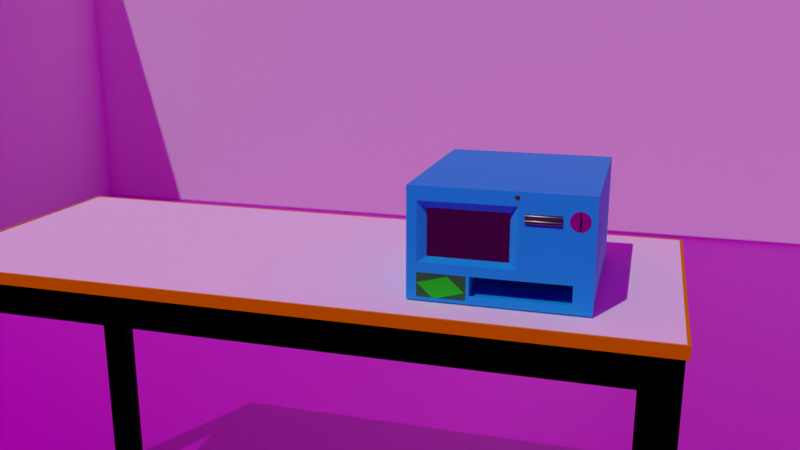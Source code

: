 # Source: blend.blend  (saved by Blender 2.91.10; exported with 4.5.12 LTS)
import bpy
from mathutils import Matrix  # noqa: F401  (used for matrix-valued properties, if any)

bpy.ops.wm.read_factory_settings(use_empty=True)
scene = bpy.context.scene
scene.name = 'Scene'

# ---- collections
col_collection = bpy.data.collections.new('Collection'); scene.collection.children.link(col_collection)
col_billin = bpy.data.collections.new('BillIn'); col_collection.children.link(col_billin)
col_coveyer_one = bpy.data.collections.new('Coveyer One'); col_collection.children.link(col_coveyer_one)
col_conveyer_two = bpy.data.collections.new('Conveyer Two'); col_collection.children.link(col_conveyer_two)
col_conveyot_three = bpy.data.collections.new('Conveyot Three'); col_collection.children.link(col_conveyot_three)
col_conveyor_four = bpy.data.collections.new('Conveyor Four'); col_collection.children.link(col_conveyor_four)
col_conveyot_five = bpy.data.collections.new('Conveyot Five'); col_collection.children.link(col_conveyot_five)
col_table = bpy.data.collections.new('Table'); col_collection.children.link(col_table)

# ---- images (referenced by path relative to the original .blend; pixels are not part of the script)
import os
ASSET_DIR = os.environ.get("B2B_ASSET_DIR", "")  # directory of the original .blend (textures are referenced by path, not embedded)
HERE = os.path.dirname(os.path.abspath(__file__))  # packed textures are extracted next to this script under _unpacked/

def load_image(name, relpath, width, height, colorspace="sRGB"):
    """Load a texture the original file referenced (path relative to the .blend, or extracted next to this script)."""
    p = next((c for c in (os.path.join(HERE, relpath), os.path.join(ASSET_DIR, relpath)) if relpath and os.path.exists(c)), "")
    if p:
        img = bpy.data.images.load(p, check_existing=True)
        img.name = name
    else:  # same state as the original file: an image datablock whose file is absent (Cycles renders it pink)
        img = bpy.data.images.new(name, width, height)
        img.source = "FILE"
        img.filepath = "//" + (relpath or name)
    img.colorspace_settings.name = colorspace
    return img
img_fingerprints004_overlay_var1_3k_jpg = load_image('Fingerprints004_OVERLAY_VAR1_3K.jpg', 'Fingerprints004_OVERLAY_VAR1_3K.jpg', 1024, 1024, 'Non-Color')
img_dirtwipes005_nrm_3k_jpg = load_image('DirtWipes005_NRM_3K.jpg', 'Materials and Textures/DirtWipes005_NRM_3K.jpg', 1024, 1024, 'sRGB')
img_dirtwipes005_overlay_var1_3k_jpg_001 = load_image('DirtWipes005_OVERLAY_VAR1_3K.jpg.001', 'Materials and Textures/DirtWipes005_OVERLAY_VAR1_3K.jpg', 1024, 1024, 'sRGB')
img_nfc_payments_logo_png = load_image('nfc-payments-logo.png', 'nfc-payments-logo.png', 1024, 1024, 'Non-Color')
img_fingerprints004_overlay_var1_3k_jpg_002 = load_image('Fingerprints004_OVERLAY_VAR1_3K.jpg.002', 'Materials and Textures/Fingerprints004_OVERLAY_VAR1_3K.jpg', 1024, 1024, 'sRGB')
img_orange_jpg = load_image('orange.jpg', 'orange.jpg', 1024, 1024, 'sRGB')
img_plywood_nor_4k_jpg_002 = load_image('plywood_nor_4k.jpg.002', 'Materials and Textures/plywood_4k_jpg/plywood_nor_4k.jpg', 1024, 1024, 'sRGB')
img_plywood_diff_4k_jpg_002 = load_image('plywood_diff_4k.jpg.002', 'Materials and Textures/plywood_4k_jpg/plywood_diff_4k.jpg', 1024, 1024, 'sRGB')
img_plywood_ao_4k_jpg_002 = load_image('plywood_ao_4k.jpg.002', 'Materials and Textures/plywood_4k_jpg/plywood_ao_4k.jpg', 1024, 1024, 'sRGB')
img_plywood_rough_4k_jpg_002 = load_image('plywood_rough_4k.jpg.002', 'Materials and Textures/plywood_4k_jpg/plywood_rough_4k.jpg', 1024, 1024, 'sRGB')
img_hotel_room_4k_hdr = load_image('hotel_room_4k.hdr', 'Materials and Textures/hotel_room_4k.hdr', 1024, 1024, 'Linear Rec.709')

# ---- materials (node trees are filled in below, after node groups)
mat_material_001 = bpy.data.materials.new('Material.001')
mat_material_002 = bpy.data.materials.new('Material.002')
mat_material_003 = bpy.data.materials.new('Material.003')
mat_material_012 = bpy.data.materials.new('Material.012')
mat_material_010 = bpy.data.materials.new('Material.010')
mat_material_008 = bpy.data.materials.new('Material.008')
mat_material_009 = bpy.data.materials.new('Material.009')
mat_material_013 = bpy.data.materials.new('Material.013')
mat_material_005 = bpy.data.materials.new('Material.005')
mat_material_016 = bpy.data.materials.new('Material.016')
mat_material_016.diffuse_color = (0.8, 0.3174, 0.0, 1.0)
mat_material_017 = bpy.data.materials.new('Material.017')
mat_material_014 = bpy.data.materials.new('Material.014')
mat_material_014.diffuse_color = (1.0, 1.0, 1.0, 1.0)
mat_material = bpy.data.materials.new('Material')
mat_material_021 = bpy.data.materials.new('Material.021')
mat_material_021.diffuse_color = (1.0, 1.0, 1.0, 1.0)
mat_material_020 = bpy.data.materials.new('Material.020')
mat_material_020.diffuse_color = (1.0, 1.0, 1.0, 1.0)

# ---- node groups
ng_auto_smooth = bpy.data.node_groups.new('Auto Smooth', 'GeometryNodeTree')
_s = ng_auto_smooth.interface.new_socket(name='Geometry', in_out='OUTPUT', socket_type='NodeSocketGeometry')
_s = ng_auto_smooth.interface.new_socket(name='Geometry', in_out='INPUT', socket_type='NodeSocketGeometry')
_s = ng_auto_smooth.interface.new_socket(name='Angle', in_out='INPUT', socket_type='NodeSocketFloat')
_s.subtype = 'ANGLE'
_s.min_value = 0.0
_s.max_value = 3.142
ng_auto_smooth.is_modifier = True
_N = ng_auto_smooth.nodes; _L = ng_auto_smooth.links
n0 = _N.new('NodeGroupOutput'); n0.name = 'Group Output'; n0.location = (480, -100)
n1 = _N.new('NodeGroupInput'); n1.name = 'Group Input'; n1.location = (-420, -300)
n2 = _N.new('NodeGroupInput'); n2.name = 'Group Input.001'; n2.location = (-60, -100)
n3 = _N.new('GeometryNodeSetShadeSmooth'); n3.name = 'Set Shade Smooth'; n3.location = (120, -100)
n3.domain = 'EDGE'
n4 = _N.new('GeometryNodeSetShadeSmooth'); n4.name = 'Set Shade Smooth.001'; n4.location = (300, -100)
n5 = _N.new('GeometryNodeInputMeshEdgeAngle'); n5.name = 'Edge Angle'; n5.location = (-420, -220)
n6 = _N.new('GeometryNodeInputEdgeSmooth'); n6.name = 'Is Edge Smooth'; n6.location = (-60, -160)
n7 = _N.new('GeometryNodeInputShadeSmooth'); n7.name = 'Is Face Smooth'; n7.location = (-240, -340)
n8 = _N.new('FunctionNodeBooleanMath'); n8.name = 'Boolean Math'; n8.location = (-60, -220)
n9 = _N.new('FunctionNodeCompare'); n9.name = 'Compare'; n9.location = (-240, -180)
n9.operation = 'LESS_EQUAL'
_L.new(n5.outputs[0], n9.inputs[0])
_L.new(n4.outputs[0], n0.inputs[0])
_L.new(n1.outputs[1], n9.inputs[1])
_L.new(n9.outputs[0], n8.inputs[0])
_L.new(n7.outputs[0], n8.inputs[1])
_L.new(n2.outputs[0], n3.inputs[0])
_L.new(n6.outputs[0], n3.inputs[1])
_L.new(n3.outputs[0], n4.inputs[0])
_L.new(n8.outputs[0], n3.inputs[2])
n0.is_active_output = True

# ---- material node trees
mat_material_001.use_nodes = True; mat_material_001.node_tree.nodes.clear()
_N = mat_material_001.node_tree.nodes; _L = mat_material_001.node_tree.links
n0 = _N.new('ShaderNodeBsdfPrincipled'); n0.name = 'Principled BSDF'; n0.location = (10, 300)
n0.distribution = 'GGX'
n0.subsurface_method = 'BURLEY'
n0.inputs[0].default_value = (0.09539, 0.09495, 0.08843, 1.0)
n0.inputs[1].default_value = 1.0
n0.inputs[2].default_value = 0.2909
n0.inputs[3].default_value = 1.45
n0.inputs[27].default_value = (0.0, 0.0, 0.0, 1.0)
n0.inputs[28].default_value = 22.3
n1 = _N.new('ShaderNodeOutputMaterial'); n1.name = 'Material Output'; n1.location = (300, 300)
n2 = _N.new('ShaderNodeTexImage'); n2.name = 'Image Texture'; n2.location = (-508, 185)
n2.image = img_fingerprints004_overlay_var1_3k_jpg
_L.new(n0.outputs[0], n1.inputs[0])
n1.is_active_output = True
mat_material_002.use_nodes = True; mat_material_002.node_tree.nodes.clear()
_N = mat_material_002.node_tree.nodes; _L = mat_material_002.node_tree.links
n0 = _N.new('ShaderNodeOutputMaterial'); n0.name = 'Material Output'; n0.location = (300, 300)
n1 = _N.new('ShaderNodeBsdfPrincipled'); n1.name = 'Principled BSDF'; n1.location = (10, 300)
n1.distribution = 'GGX'
n1.subsurface_method = 'BURLEY'
n1.inputs[0].default_value = (0.006252, 0.5195, 1.0, 1.0)
n1.inputs[3].default_value = 1.45
n1.inputs[13].default_value = 0.4227
n1.inputs[27].default_value = (0.0, 0.0, 0.0, 1.0)
n1.inputs[28].default_value = 1.0
n2 = _N.new('ShaderNodeTexImage'); n2.name = 'Image Texture.001'; n2.location = (-634, -26)
n2.image = img_dirtwipes005_nrm_3k_jpg
n2.interpolation = 'Closest'
n3 = _N.new('ShaderNodeNormalMap'); n3.name = 'Normal Map'; n3.location = (-250, -157)
n3.space = 'OBJECT'
n3.inputs[0].default_value = 0.3
n4 = _N.new('ShaderNodeTexImage'); n4.name = 'Image Texture'; n4.location = (-311, 189)
n4.image = img_dirtwipes005_overlay_var1_3k_jpg_001
_L.new(n1.outputs[0], n0.inputs[0])
_L.new(n3.outputs[0], n1.inputs[5])
_L.new(n2.outputs[0], n3.inputs[1])
_L.new(n4.outputs[0], n1.inputs[2])
n0.is_active_output = True
mat_material_003.use_nodes = True; mat_material_003.node_tree.nodes.clear()
_N = mat_material_003.node_tree.nodes; _L = mat_material_003.node_tree.links
n0 = _N.new('ShaderNodeBsdfPrincipled'); n0.name = 'Principled BSDF'; n0.location = (10, 300)
n0.distribution = 'GGX'
n0.subsurface_method = 'BURLEY'
n0.inputs[3].default_value = 1.45
n0.inputs[27].default_value = (0.004858, 0.1344, 0.0, 1.0)
n1 = _N.new('ShaderNodeOutputMaterial'); n1.name = 'Material Output'; n1.location = (300, 300)
n2 = _N.new('ShaderNodeValToRGB'); n2.name = 'ColorRamp'; n2.location = (-260, 240)
while len(n2.color_ramp.elements) > 1: n2.color_ramp.elements.remove(n2.color_ramp.elements[-1])
n2.color_ramp.elements[0].position = 0.0; n2.color_ramp.elements[0].color = (0.01906, 0.1844, 0.03067, 1.0)
_e = n2.color_ramp.elements.new(1.0); _e.color = (0.006451, 1.0, 0.0, 1.0)
n3 = _N.new('ShaderNodeTexImage'); n3.name = 'Image Texture'; n3.location = (-560, 140)
n3.image = img_nfc_payments_logo_png
n3.interpolation = 'Closest'
n3.extension = 'CLIP'
n4 = _N.new('ShaderNodeTexCoord'); n4.name = 'Texture Coordinate'; n4.location = (-940, 200)
n5 = _N.new('ShaderNodeMapping'); n5.name = 'Mapping'; n5.location = (-760, 220)
n5.inputs[1].default_value = (-0.4, 0.3, 0.0)
n5.inputs[2].default_value = (0.0, 0.0, -0.5114)
n5.inputs[3].default_value = (1.4, 1.4, 1.0)
_L.new(n0.outputs[0], n1.inputs[0])
_L.new(n2.outputs[0], n0.inputs[0])
_L.new(n3.outputs[1], n2.inputs[0])
_L.new(n4.outputs[2], n5.inputs[0])
_L.new(n5.outputs[0], n3.inputs[0])
n1.is_active_output = True
mat_material_012.use_nodes = True; mat_material_012.node_tree.nodes.clear()
_N = mat_material_012.node_tree.nodes; _L = mat_material_012.node_tree.links
n0 = _N.new('ShaderNodeBsdfPrincipled'); n0.name = 'Principled BSDF'; n0.location = (10, 300)
n0.distribution = 'GGX'
n0.subsurface_method = 'BURLEY'
n0.inputs[0].default_value = (0.1477, 0.147, 0.1366, 1.0)
n0.inputs[1].default_value = 1.0
n0.inputs[2].default_value = 0.2909
n0.inputs[3].default_value = 1.45
n0.inputs[27].default_value = (0.0, 0.0, 0.0, 1.0)
n0.inputs[28].default_value = 1.0
n1 = _N.new('ShaderNodeOutputMaterial'); n1.name = 'Material Output'; n1.location = (300, 300)
_L.new(n0.outputs[0], n1.inputs[0])
n1.is_active_output = True
mat_material_010.use_nodes = True; mat_material_010.node_tree.nodes.clear()
_N = mat_material_010.node_tree.nodes; _L = mat_material_010.node_tree.links
n0 = _N.new('ShaderNodeOutputMaterial'); n0.name = 'Material Output'; n0.location = (300, 300)
n1 = _N.new('ShaderNodeBsdfPrincipled'); n1.name = 'Principled BSDF'; n1.location = (10, 300)
n1.distribution = 'GGX'
n1.subsurface_method = 'BURLEY'
n1.inputs[0].default_value = (0.5569, 0.4945, 0.4945, 1.0)
n1.inputs[1].default_value = 1.0
n1.inputs[2].default_value = 0.0
n1.inputs[3].default_value = 1.45
n1.inputs[13].default_value = 0.65
n1.inputs[27].default_value = (0.0, 0.0, 0.0, 1.0)
n1.inputs[28].default_value = 1.0
_L.new(n1.outputs[0], n0.inputs[0])
n0.is_active_output = True
mat_material_008.use_nodes = True; mat_material_008.node_tree.nodes.clear()
_N = mat_material_008.node_tree.nodes; _L = mat_material_008.node_tree.links
n0 = _N.new('ShaderNodeBsdfPrincipled'); n0.name = 'Principled BSDF'; n0.location = (10, 300)
n0.distribution = 'GGX'
n0.subsurface_method = 'BURLEY'
n0.inputs[0].default_value = (0.1477, 0.147, 0.1366, 1.0)
n0.inputs[1].default_value = 1.0
n0.inputs[2].default_value = 0.2909
n0.inputs[3].default_value = 1.45
n0.inputs[27].default_value = (0.0, 0.0, 0.0, 1.0)
n0.inputs[28].default_value = 1.0
n1 = _N.new('ShaderNodeOutputMaterial'); n1.name = 'Material Output'; n1.location = (300, 300)
_L.new(n0.outputs[0], n1.inputs[0])
n1.is_active_output = True
mat_material_009.use_nodes = True; mat_material_009.node_tree.nodes.clear()
_N = mat_material_009.node_tree.nodes; _L = mat_material_009.node_tree.links
n0 = _N.new('ShaderNodeBsdfPrincipled'); n0.name = 'Principled BSDF'; n0.location = (10, 300)
n0.distribution = 'GGX'
n0.subsurface_method = 'BURLEY'
n0.inputs[0].default_value = (0.1477, 0.147, 0.1366, 1.0)
n0.inputs[1].default_value = 1.0
n0.inputs[2].default_value = 0.2909
n0.inputs[3].default_value = 1.45
n0.inputs[27].default_value = (0.0, 0.0, 0.0, 1.0)
n0.inputs[28].default_value = 1.0
n1 = _N.new('ShaderNodeOutputMaterial'); n1.name = 'Material Output'; n1.location = (300, 300)
_L.new(n0.outputs[0], n1.inputs[0])
n1.is_active_output = True
mat_material_013.use_nodes = True; mat_material_013.node_tree.nodes.clear()
_N = mat_material_013.node_tree.nodes; _L = mat_material_013.node_tree.links
n0 = _N.new('ShaderNodeBsdfPrincipled'); n0.name = 'Principled BSDF'; n0.location = (10, 300)
n0.distribution = 'GGX'
n0.subsurface_method = 'BURLEY'
n0.inputs[0].default_value = (0.1477, 0.147, 0.1366, 1.0)
n0.inputs[1].default_value = 1.0
n0.inputs[2].default_value = 0.2909
n0.inputs[3].default_value = 1.45
n0.inputs[27].default_value = (0.0, 0.0, 0.0, 1.0)
n0.inputs[28].default_value = 1.0
n1 = _N.new('ShaderNodeOutputMaterial'); n1.name = 'Material Output'; n1.location = (300, 300)
_L.new(n0.outputs[0], n1.inputs[0])
n1.is_active_output = True
mat_material_005.use_nodes = True; mat_material_005.node_tree.nodes.clear()
_N = mat_material_005.node_tree.nodes; _L = mat_material_005.node_tree.links
n0 = _N.new('ShaderNodeOutputMaterial'); n0.name = 'Material Output'; n0.location = (300, 300)
n1 = _N.new('ShaderNodeBsdfGlass'); n1.name = 'Glass BSDF'; n1.location = (-106, 308)
n1.distribution = 'BECKMANN'
n1.inputs[2].default_value = 1.45
n2 = _N.new('ShaderNodeTexImage'); n2.name = 'Image Texture'; n2.location = (-484, 227)
n2.image = img_fingerprints004_overlay_var1_3k_jpg_002
_L.new(n1.outputs[0], n0.inputs[0])
_L.new(n2.outputs[0], n1.inputs[1])
n0.is_active_output = True
mat_material_017.use_nodes = True; mat_material_017.node_tree.nodes.clear()
_N = mat_material_017.node_tree.nodes; _L = mat_material_017.node_tree.links
n0 = _N.new('ShaderNodeBsdfPrincipled'); n0.name = 'Principled BSDF'; n0.location = (10, 300)
n0.distribution = 'GGX'
n0.subsurface_method = 'BURLEY'
n0.inputs[0].default_value = (0.0, 0.0, 0.0, 1.0)
n0.inputs[1].default_value = 1.0
n0.inputs[2].default_value = 0.8227
n0.inputs[3].default_value = 1.45
n0.inputs[27].default_value = (0.0, 0.0, 0.0, 1.0)
n0.inputs[28].default_value = 1.0
n1 = _N.new('ShaderNodeOutputMaterial'); n1.name = 'Material Output'; n1.location = (300, 300)
_L.new(n0.outputs[0], n1.inputs[0])
n1.is_active_output = True
mat_material.use_nodes = True; mat_material.node_tree.nodes.clear()
_N = mat_material.node_tree.nodes; _L = mat_material.node_tree.links
n0 = _N.new('ShaderNodeOutputMaterial'); n0.name = 'Material Output'; n0.location = (300, 300)
n1 = _N.new('ShaderNodeBsdfPrincipled'); n1.name = 'Principled BSDF'; n1.location = (10, 300)
n1.distribution = 'GGX'
n1.subsurface_method = 'BURLEY'
n1.inputs[3].default_value = 1.45
n1.inputs[27].default_value = (0.0, 0.0, 0.0, 1.0)
n1.inputs[28].default_value = 1.0
n2 = _N.new('ShaderNodeBump'); n2.name = 'Bump'; n2.location = (-161, -228)
n2.hide = True
n2.inputs[1].default_value = 1.0
n2.inputs[2].default_value = 1.0
n3 = _N.new('ShaderNodeTexImage'); n3.name = 'Image Texture.003'; n3.location = (-439, -231)
n3.hide = True
n3.image = img_plywood_nor_4k_jpg_002
n3.interpolation = 'Cubic'
n4 = _N.new('ShaderNodeTexImage'); n4.name = 'Image Texture.001'; n4.location = (-253, 187)
n4.hide = True
n4.image = img_plywood_diff_4k_jpg_002
n4.interpolation = 'Cubic'
n5 = _N.new('ShaderNodeTexImage'); n5.name = 'Image Texture'; n5.location = (-302, -3)
n5.width = 292
n5.hide = True
n5.image = img_plywood_ao_4k_jpg_002
n5.interpolation = 'Smart'
n6 = _N.new('ShaderNodeTexImage'); n6.name = 'Image Texture.002'; n6.location = (-250, 34)
n6.hide = True
n6.image = img_plywood_rough_4k_jpg_002
n6.interpolation = 'Cubic'
_L.new(n1.outputs[0], n0.inputs[0])
_L.new(n4.outputs[0], n1.inputs[0])
_L.new(n5.outputs[0], n1.inputs[15])
_L.new(n3.outputs[0], n2.inputs[4])
_L.new(n2.outputs[0], n1.inputs[5])
_L.new(n6.outputs[0], n1.inputs[2])
_L.new(n3.outputs[1], n2.inputs[3])
n0.is_active_output = True

# ---- world
world_world = bpy.data.worlds.new('World'); scene.world = world_world
world_world.use_nodes = True; world_world.node_tree.nodes.clear()
_N = world_world.node_tree.nodes; _L = world_world.node_tree.links
n0 = _N.new('ShaderNodeOutputWorld'); n0.name = 'World Output'; n0.location = (548, 261)
n1 = _N.new('ShaderNodeBackground'); n1.name = 'Background'; n1.location = (231, 257)
n1.inputs[1].default_value = 0.3
n2 = _N.new('ShaderNodeTexEnvironment'); n2.name = 'Environment Texture'; n2.location = (-156, 225)
n2.image = img_hotel_room_4k_hdr
n3 = _N.new('ShaderNodeMapping'); n3.name = 'Mapping'; n3.location = (-439, 283)
n4 = _N.new('ShaderNodeTexCoord'); n4.name = 'Texture Coordinate'; n4.location = (-663, 264)
_L.new(n1.outputs[0], n0.inputs[0])
_L.new(n2.outputs[0], n1.inputs[0])
_L.new(n4.outputs[0], n3.inputs[0])
_L.new(n3.outputs[0], n2.inputs[0])
n0.is_active_output = True
world_world.color = (0.05088, 0.05088, 0.05088)
world_world.use_sun_shadow = False
world_world.sun_shadow_jitter_overblur = 0.0

# ---- cameras
cam_camera = bpy.data.cameras.new('Camera')
cam_camera.clip_start = 0.301
cam_camera.clip_end = 100.0
cam_camera.lens = 38.6
cam_camera.ortho_scale = 7.314
cam_camera.lens_unit = 'FOV'
cam_camera.dof.use_dof = True
cam_camera.dof.focus_distance = 10.64
cam_camera.dof.aperture_fstop = 3.3

# ---- lights
light_sun = bpy.data.lights.new('Sun', 'SUN')
light_sun.transmission_factor = 0.0
light_sun.energy = 1.0
light_sun.shadow_soft_size = 0.125

# ---- meshes
me_plane = bpy.data.meshes.new('Plane')
me_plane.from_pydata([(-1.0, -1.0, 0.0), (1.0, -1.0, 0.0), (-1.0, 0.8487, -1.14e-08), (1.0, 0.8487, -1.14e-08)], [], [(0, 1, 3, 2)])
me_plane.polygons.foreach_set('use_smooth', [True] * 1)
_uv = me_plane.uv_layers.new(name='UVMap')
_uv.uv.foreach_set('vector', [0.0, 0.0, 1.0, 0.0, 1.0, 1.0, 0.0, 1.0])
me_plane.materials.append(mat_material_001)
me_plane.use_remesh_fix_poles = True
me_plane.use_remesh_preserve_attributes = False
me_plane.use_mirror_vertex_groups = False
me_plane.update()
me_cube_001 = bpy.data.meshes.new('Cube.001')
me_cube_001.from_pydata([(-0.6664, -1.0, -1.333), (-0.6664, -1.0, 1.0), (-0.6664, 1.091, -1.333), (-0.6664, 1.091, 1.0), (1.168, -1.0, -1.333), (1.168, -1.0, 1.0), (1.168, 1.091, -1.333), (1.168, 1.091, 1.0), (-0.4782, -0.9179, 0.5341), (-0.4782, -0.9179, -0.4549), (0.3468, -0.9179, -0.4549), (0.3468, -0.9179, 0.5341), (-0.5619, -1.0, 0.7027), (0.4252, -1.0, 0.7127), (-0.5615, -1.0, -0.5464), (0.423, -1.0, -0.5472), (-0.0268, -1.0, -0.76), (-0.0268, -1.0, -1.257), (0.9745, -1.0, -1.254), (0.9731, -1.0, -0.754), (0.4944, -1.0, 0.5763), (0.4959, -1.0, 0.3752), (0.8464, -1.0, 0.3752), (0.8457, -1.0, 0.5808), (1.006, -1.0, 0.6654), (1.007, -1.0, 0.3172), (1.022, -1.0, 0.3172), (1.022, -1.0, 0.6679), (-0.5617, -1.0, 0.07817)], [], [(0, 1, 3, 2), (2, 3, 7, 6), (6, 7, 5, 4), (4, 18, 17, 0), (2, 6, 4, 0), (7, 3, 1, 5), (1, 12, 13, 5), (13, 12, 8, 11), (12, 28, 14, 15, 13, 11, 10, 9, 8), (0, 17, 16, 19, 18, 4, 5, 27, 26, 25, 24, 22, 21, 20, 13, 15, 14, 28, 12, 1), (13, 20, 23, 22, 24, 27, 5), (11, 8, 9, 10)])
_uv = me_cube_001.uv_layers.new(name='UVMap')
_uv.uv.foreach_set('vector', [0.375, 0.0, 0.625, 0.0, 0.625, 0.25, 0.375, 0.25, 0.375, 0.25, 0.625, 0.25, 0.625, 0.5, 0.375, 0.5, 0.375, 0.5, 0.625, 0.5, 0.625, 0.75, 0.375, 0.75, 0.375, 0.75, 0.3825, 0.7753, 0.3808, 0.9117, 0.375, 1.0, 0.125, 0.5, 0.375, 0.5, 0.375, 0.75, 0.125, 0.75, 0.625, 0.5, 0.875, 0.5, 0.875, 0.75, 0.625, 0.75, 0.625, 1.0, 0.5973, 0.9871, 0.5944, 0.7883, 0.625, 0.75, 0.5944, 0.7883, 0.5973, 0.9871, 0.5889, 0.9832, 0.5889, 0.7952, 0.5973, 0.9871, 0.4995, 0.9844, 0.4018, 0.9817, 0.4051, 0.7917, 0.5944, 0.7883, 0.5889, 0.7952, 0.4108, 0.7952, 0.4105, 0.983, 0.5889, 0.9832, 0.375, 1.0, 0.3808, 0.9117, 0.4066, 0.8985, 0.4331, 0.771, 0.3825, 0.7753, 0.375, 0.75, 0.625, 0.75, 0.5881, 0.7589, 0.55, 0.7596, 0.5499, 0.7605, 0.5877, 0.7597, 0.555, 0.7692, 0.5472, 0.7861, 0.576, 0.7855, 0.5944, 0.7883, 0.4051, 0.7917, 0.4018, 0.9817, 0.4995, 0.9844, 0.5973, 0.9871, 0.625, 1.0, 0.5944, 0.7883, 0.576, 0.7855, 0.0, 0.0, 0.555, 0.7692, 0.5877, 0.7597, 0.5881, 0.7589, 0.625, 0.75, 0.0, 0.0, 0.0, 0.0, 0.0, 0.0, 0.0, 0.0])
me_cube_001.materials.append(mat_material_002)
me_cube_001.use_remesh_fix_poles = True
me_cube_001.use_remesh_preserve_attributes = False
me_cube_001.use_mirror_vertex_groups = False
me_cube_001.update()
me_plane_002 = bpy.data.meshes.new('Plane.002')
me_plane_002.from_pydata([(-1.0, -1.0, 0.0), (1.0, -1.0, 0.0), (-1.0, 1.0, 0.0), (1.0, 1.0, 0.0)], [], [(0, 1, 3, 2)])
me_plane_002.polygons.foreach_set('use_smooth', [True] * 1)
_uv = me_plane_002.uv_layers.new(name='UVMap')
_uv.uv.foreach_set('vector', [0.0, 0.0, 1.0, 0.0, 1.0, 1.0, 0.0, 1.0])
me_plane_002.materials.append(mat_material_003)
me_plane_002.use_remesh_fix_poles = True
me_plane_002.use_remesh_preserve_attributes = False
me_plane_002.use_mirror_vertex_groups = False
me_plane_002.update()
me_cube = bpy.data.meshes.new('Cube')
me_cube.from_pydata([(-1.0, -1.0, -1.0), (-1.0, -1.0, 1.0), (-1.0, 1.0, -1.0), (-1.0, 1.0, 1.0), (1.0, -1.0, -1.0), (1.0, -1.0, 1.0), (1.0, 1.0, -1.0), (1.0, 1.0, 1.0), (-1.0, -1.0, -0.5841), (-1.0, 1.0, -0.5841), (1.0, 1.0, -0.5841), (1.0, -1.0, -0.5841)], [], [(8, 1, 3, 9), (9, 3, 7, 10), (10, 7, 5, 11), (2, 6, 4, 0), (7, 3, 0, 4), (6, 10, 11, 4), (2, 9, 10, 6), (0, 8, 9, 2), (11, 8, 0, 4)])
me_cube.polygons.foreach_set('use_smooth', [1, 1, 1, 1, 1, 1, 1, 1, 0])
_uv = me_cube.uv_layers.new(name='UVMap')
_uv.uv.foreach_set('vector', [0.4524, 0.0, 0.625, 0.0, 0.625, 0.25, 0.4524, 0.25, 0.4524, 0.25, 0.625, 0.25, 0.625, 0.5, 0.4524, 0.5, 0.4524, 0.5, 0.625, 0.5, 0.625, 0.75, 0.4524, 0.75, 0.125, 0.5, 0.375, 0.5, 0.375, 0.75, 0.125, 0.75, 0.625, 0.5, 0.625, 0.25, 0.125, 0.75, 0.375, 0.75, 0.375, 0.5, 0.4524, 0.5, 0.4524, 0.75, 0.375, 0.75, 0.375, 0.25, 0.4524, 0.25, 0.4524, 0.5, 0.375, 0.5, 0.375, 0.0, 0.4524, 0.0, 0.4524, 0.25, 0.375, 0.25, 0.0, 0.0, 0.0, 0.0, 0.0, 0.0, 0.0, 0.0])
me_cube.materials.append(mat_material_002)
me_cube.use_remesh_fix_poles = True
me_cube.use_remesh_preserve_attributes = False
me_cube.use_mirror_vertex_groups = False
me_cube.update()
me_cylinder = bpy.data.meshes.new('Cylinder')
me_cylinder.from_pydata([(0.0, 1.0, 0.792), (0.0, 1.0, 1.0), (0.1951, 0.9808, 0.792), (0.1951, 0.9808, 1.0), (0.3827, 0.9239, 0.792), (0.3827, 0.9239, 1.0), (0.5556, 0.8315, 0.792), (0.5556, 0.8315, 1.0), (0.7071, 0.7071, 0.792), (0.7071, 0.7071, 1.0), (0.8315, 0.5556, 0.792), (0.8315, 0.5556, 1.0), (0.9239, 0.3827, 0.792), (0.9239, 0.3827, 1.0), (0.9808, 0.1951, 0.792), (0.9808, 0.1951, 1.0), (1.0, 4.671e-07, 0.792), (1.0, 7.55e-08, 1.0), (0.9808, -0.1951, 0.792), (0.9808, -0.1951, 1.0), (0.9239, -0.3827, 0.792), (0.9239, -0.3827, 1.0), (0.8315, -0.5556, 0.792), (0.8315, -0.5556, 1.0), (0.7071, -0.7071, 0.792), (0.7071, -0.7071, 1.0), (0.5556, -0.8315, 0.792), (0.5556, -0.8315, 1.0), (0.3827, -0.9239, 0.792), (0.3827, -0.9239, 1.0), (0.1951, -0.9808, 0.792), (0.1951, -0.9808, 1.0), (-3.258e-07, -1.0, 0.792), (-3.258e-07, -1.0, 1.0), (-0.1951, -0.9808, 0.792), (-0.1951, -0.9808, 1.0), (-0.3827, -0.9239, 0.792), (-0.3827, -0.9239, 1.0), (-0.5556, -0.8315, 0.792), (-0.5556, -0.8315, 1.0), (-0.7071, -0.7071, 0.792), (-0.7071, -0.7071, 1.0), (-0.8315, -0.5556, 0.792), (-0.8315, -0.5556, 1.0), (-0.9239, -0.3827, 0.792), (-0.9239, -0.3827, 1.0), (-0.9808, -0.1951, 0.792), (-0.9808, -0.1951, 1.0), (-1.0, 1.357e-06, 0.792), (-1.0, 9.656e-07, 1.0), (-0.9808, 0.1951, 0.792), (-0.9808, 0.1951, 1.0), (-0.9239, 0.3827, 0.792), (-0.9239, 0.3827, 1.0), (-0.8315, 0.5556, 0.792), (-0.8315, 0.5556, 1.0), (-0.7071, 0.7071, 0.792), (-0.7071, 0.7071, 1.0), (-0.5556, 0.8315, 0.792), (-0.5556, 0.8315, 1.0), (-0.3827, 0.9239, 0.792), (-0.3827, 0.9239, 1.0), (-0.1951, 0.9808, 0.792), (-0.1951, 0.9808, 1.0)], [], [(0, 1, 3, 2), (2, 3, 5, 4), (4, 5, 7, 6), (6, 7, 9, 8), (8, 9, 11, 10), (10, 11, 13, 12), (12, 13, 15, 14), (14, 15, 17, 16), (16, 17, 19, 18), (18, 19, 21, 20), (20, 21, 23, 22), (22, 23, 25, 24), (24, 25, 27, 26), (26, 27, 29, 28), (28, 29, 31, 30), (30, 31, 33, 32), (32, 33, 35, 34), (34, 35, 37, 36), (36, 37, 39, 38), (38, 39, 41, 40), (40, 41, 43, 42), (42, 43, 45, 44), (44, 45, 47, 46), (46, 47, 49, 48), (48, 49, 51, 50), (50, 51, 53, 52), (52, 53, 55, 54), (54, 55, 57, 56), (56, 57, 59, 58), (58, 59, 61, 60), (3, 1, 63, 61, 59, 57, 55, 53, 51, 49, 47, 45, 43, 41, 39, 37, 35, 33, 31, 29, 27, 25, 23, 21, 19, 17, 15, 13, 11, 9, 7, 5), (60, 61, 63, 62), (62, 63, 1, 0), (0, 2, 4, 6, 8, 10, 12, 14, 16, 18, 20, 22, 24, 26, 28, 30, 32, 34, 36, 38, 40, 42, 44, 46, 48, 50, 52, 54, 56, 58, 60, 62)])
me_cylinder.polygons.foreach_set('use_smooth', [True] * 34)
_uv = me_cylinder.uv_layers.new(name='UVMap')
_uv.uv.foreach_set('vector', [1.0, 0.5, 1.0, 1.0, 0.9688, 1.0, 0.9688, 0.5, 0.9688, 0.5, 0.9688, 1.0, 0.9375, 1.0, 0.9375, 0.5, 0.9375, 0.5, 0.9375, 1.0, 0.9062, 1.0, 0.9062, 0.5, 0.9062, 0.5, 0.9062, 1.0, 0.875, 1.0, 0.875, 0.5, 0.875, 0.5, 0.875, 1.0, 0.8438, 1.0, 0.8438, 0.5, 0.8438, 0.5, 0.8438, 1.0, 0.8125, 1.0, 0.8125, 0.5, 0.8125, 0.5, 0.8125, 1.0, 0.7812, 1.0, 0.7812, 0.5, 0.7812, 0.5, 0.7812, 1.0, 0.75, 1.0, 0.75, 0.5, 0.75, 0.5, 0.75, 1.0, 0.7188, 1.0, 0.7188, 0.5, 0.7188, 0.5, 0.7188, 1.0, 0.6875, 1.0, 0.6875, 0.5, 0.6875, 0.5, 0.6875, 1.0, 0.6562, 1.0, 0.6562, 0.5, 0.6562, 0.5, 0.6562, 1.0, 0.625, 1.0, 0.625, 0.5, 0.625, 0.5, 0.625, 1.0, 0.5938, 1.0, 0.5938, 0.5, 0.5938, 0.5, 0.5938, 1.0, 0.5625, 1.0, 0.5625, 0.5, 0.5625, 0.5, 0.5625, 1.0, 0.5312, 1.0, 0.5312, 0.5, 0.5312, 0.5, 0.5312, 1.0, 0.5, 1.0, 0.5, 0.5, 0.5, 0.5, 0.5, 1.0, 0.4688, 1.0, 0.4688, 0.5, 0.4688, 0.5, 0.4688, 1.0, 0.4375, 1.0, 0.4375, 0.5, 0.4375, 0.5, 0.4375, 1.0, 0.4062, 1.0, 0.4062, 0.5, 0.4062, 0.5, 0.4062, 1.0, 0.375, 1.0, 0.375, 0.5, 0.375, 0.5, 0.375, 1.0, 0.3438, 1.0, 0.3438, 0.5, 0.3438, 0.5, 0.3438, 1.0, 0.3125, 1.0, 0.3125, 0.5, 0.3125, 0.5, 0.3125, 1.0, 0.2812, 1.0, 0.2812, 0.5, 0.2812, 0.5, 0.2812, 1.0, 0.25, 1.0, 0.25, 0.5, 0.25, 0.5, 0.25, 1.0, 0.2188, 1.0, 0.2188, 0.5, 0.2188, 0.5, 0.2188, 1.0, 0.1875, 1.0, 0.1875, 0.5, 0.1875, 0.5, 0.1875, 1.0, 0.1562, 1.0, 0.1562, 0.5, 0.1562, 0.5, 0.1562, 1.0, 0.125, 1.0, 0.125, 0.5, 0.125, 0.5, 0.125, 1.0, 0.09375, 1.0, 0.09375, 0.5, 0.09375, 0.5, 0.09375, 1.0, 0.0625, 1.0, 0.0625, 0.5, 0.2968, 0.4854, 0.25, 0.49, 0.2032, 0.4854, 0.1582, 0.4717, 0.1167, 0.4496, 0.08029, 0.4197, 0.05045, 0.3833, 0.02827, 0.3418, 0.01461, 0.2968, 0.01, 0.25, 0.01461, 0.2032, 0.02827, 0.1582, 0.05045, 0.1167, 0.08029, 0.08029, 0.1167, 0.05045, 0.1582, 0.02827, 0.2032, 0.01461, 0.25, 0.01, 0.2968, 0.01461, 0.3418, 0.02827, 0.3833, 0.05045, 0.4197, 0.08029, 0.4496, 0.1167, 0.4717, 0.1582, 0.4854, 0.2032, 0.49, 0.25, 0.4854, 0.2968, 0.4717, 0.3418, 0.4496, 0.3833, 0.4197, 0.4197, 0.3833, 0.4496, 0.3418, 0.4717, 0.0625, 0.5, 0.0625, 1.0, 0.03125, 1.0, 0.03125, 0.5, 0.03125, 0.5, 0.03125, 1.0, 0.0, 1.0, 0.0, 0.5, 0.75, 0.49, 0.7968, 0.4854, 0.8418, 0.4717, 0.8833, 0.4496, 0.9197, 0.4197, 0.9496, 0.3833, 0.9717, 0.3418, 0.9854, 0.2968, 0.99, 0.25, 0.9854, 0.2032, 0.9717, 0.1582, 0.9496, 0.1167, 0.9197, 0.08029, 0.8833, 0.05045, 0.8418, 0.02827, 0.7968, 0.01461, 0.75, 0.01, 0.7032, 0.01461, 0.6582, 0.02827, 0.6167, 0.05045, 0.5803, 0.08029, 0.5504, 0.1167, 0.5283, 0.1582, 0.5146, 0.2032, 0.51, 0.25, 0.5146, 0.2968, 0.5283, 0.3418, 0.5504, 0.3833, 0.5803, 0.4197, 0.6167, 0.4496, 0.6582, 0.4717, 0.7032, 0.4854])
me_cylinder.materials.append(mat_material_012)
me_cylinder.use_remesh_fix_poles = True
me_cylinder.use_remesh_preserve_attributes = False
me_cylinder.use_mirror_vertex_groups = False
me_cylinder.update()
me_cylinder_011 = bpy.data.meshes.new('Cylinder.011')
me_cylinder_011.from_pydata([(0.0, 1.0, 1.0), (0.1951, 0.9808, 1.0), (0.3827, 0.9239, 1.0), (0.5556, 0.8315, 1.0), (0.7071, 0.7071, 1.0), (0.8315, 0.5556, 1.0), (0.9239, 0.3827, 1.0), (0.9808, 0.1951, 1.0), (1.0, 7.55e-08, 1.0), (0.9808, -0.1951, 1.0), (0.9239, -0.3827, 1.0), (0.8315, -0.5556, 1.0), (0.7071, -0.7071, 1.0), (0.5556, -0.8315, 1.0), (0.3827, -0.9239, 1.0), (0.1951, -0.9808, 1.0), (-3.258e-07, -1.0, 1.0), (-0.1951, -0.9808, 1.0), (-0.3827, -0.9239, 1.0), (-0.5556, -0.8315, 1.0), (-0.7071, -0.7071, 1.0), (-0.8315, -0.5556, 1.0), (-0.9239, -0.3827, 1.0), (-0.9808, -0.1951, 1.0), (-1.0, 9.656e-07, 1.0), (-0.9808, 0.1951, 1.0), (-0.9239, 0.3827, 1.0), (-0.8315, 0.5556, 1.0), (-0.7071, 0.7071, 1.0), (-0.5556, 0.8315, 1.0), (-0.3827, 0.9239, 1.0), (-0.1951, 0.9808, 1.0), (-0.04946, 0.8536, 1.0), (-0.04589, -0.8904, 1.0), (0.1075, -0.8904, 1.0), (0.1039, 0.8608, 1.0)], [], [(1, 0, 31, 30, 32, 35, 34, 14, 13, 12, 11, 10, 9, 8, 7, 6, 5, 4, 3, 2), (14, 34, 33, 32, 30, 29, 28, 27, 26, 25, 24, 23, 22, 21, 20, 19, 18, 17, 16, 15)])
me_cylinder_011.polygons.foreach_set('use_smooth', [True] * 2)
_uv = me_cylinder_011.uv_layers.new(name='UVMap')
_uv.uv.foreach_set('vector', [0.2968, 0.4854, 0.25, 0.49, 0.2032, 0.4854, 0.1582, 0.4717, 0.2381, 0.4549, 0.2749, 0.4566, 0.2758, 0.03631, 0.3418, 0.02827, 0.3833, 0.05045, 0.4197, 0.08029, 0.4496, 0.1167, 0.4717, 0.1582, 0.4854, 0.2032, 0.49, 0.25, 0.4854, 0.2968, 0.4717, 0.3418, 0.4496, 0.3833, 0.4197, 0.4197, 0.3833, 0.4496, 0.3418, 0.4717, 0.3418, 0.02827, 0.2758, 0.03631, 0.239, 0.03631, 0.2381, 0.4549, 0.1582, 0.4717, 0.1167, 0.4496, 0.08029, 0.4197, 0.05045, 0.3833, 0.02827, 0.3418, 0.01461, 0.2968, 0.01, 0.25, 0.01461, 0.2032, 0.02827, 0.1582, 0.05045, 0.1167, 0.08029, 0.08029, 0.1167, 0.05045, 0.1582, 0.02827, 0.2032, 0.01461, 0.25, 0.01, 0.2968, 0.01461])
me_cylinder_011.materials.append(mat_material_010)
me_cylinder_011.use_remesh_fix_poles = True
me_cylinder_011.use_remesh_preserve_attributes = False
me_cylinder_011.use_mirror_vertex_groups = False
me_cylinder_011.update()
me_cylinder_001 = bpy.data.meshes.new('Cylinder.001')
me_cylinder_001.from_pydata([(0.0, 1.0, -1.0), (0.0, 1.0, 1.0), (0.1951, 0.9808, -1.0), (0.1951, 0.9808, 1.0), (0.3827, 0.9239, -1.0), (0.3827, 0.9239, 1.0), (0.5556, 0.8315, -1.0), (0.5556, 0.8315, 1.0), (0.7071, 0.7071, -1.0), (0.7071, 0.7071, 1.0), (0.8315, 0.5556, -1.0), (0.8315, 0.5556, 1.0), (0.9239, 0.3827, -1.0), (0.9239, 0.3827, 1.0), (0.9808, 0.1951, -1.0), (0.9808, 0.1951, 1.0), (1.0, 7.55e-08, -1.0), (1.0, 7.55e-08, 1.0), (0.9808, -0.1951, -1.0), (0.9808, -0.1951, 1.0), (0.9239, -0.3827, -1.0), (0.9239, -0.3827, 1.0), (0.8315, -0.5556, -1.0), (0.8315, -0.5556, 1.0), (0.7071, -0.7071, -1.0), (0.7071, -0.7071, 1.0), (0.5556, -0.8315, -1.0), (0.5556, -0.8315, 1.0), (0.3827, -0.9239, -1.0), (0.3827, -0.9239, 1.0), (0.1951, -0.9808, -1.0), (0.1951, -0.9808, 1.0), (-3.258e-07, -1.0, -1.0), (-3.258e-07, -1.0, 1.0), (-0.1951, -0.9808, -1.0), (-0.1951, -0.9808, 1.0), (-0.3827, -0.9239, -1.0), (-0.3827, -0.9239, 1.0), (-0.5556, -0.8315, -1.0), (-0.5556, -0.8315, 1.0), (-0.7071, -0.7071, -1.0), (-0.7071, -0.7071, 1.0), (-0.8315, -0.5556, -1.0), (-0.8315, -0.5556, 1.0), (-0.9239, -0.3827, -1.0), (-0.9239, -0.3827, 1.0), (-0.9808, -0.1951, -1.0), (-0.9808, -0.1951, 1.0), (-1.0, 9.656e-07, -1.0), (-1.0, 9.656e-07, 1.0), (-0.9808, 0.1951, -1.0), (-0.9808, 0.1951, 1.0), (-0.9239, 0.3827, -1.0), (-0.9239, 0.3827, 1.0), (-0.8315, 0.5556, -1.0), (-0.8315, 0.5556, 1.0), (-0.7071, 0.7071, -1.0), (-0.7071, 0.7071, 1.0), (-0.5556, 0.8315, -1.0), (-0.5556, 0.8315, 1.0), (-0.3827, 0.9239, -1.0), (-0.3827, 0.9239, 1.0), (-0.1951, 0.9808, -1.0), (-0.1951, 0.9808, 1.0)], [], [(0, 1, 3, 2), (2, 3, 5, 4), (4, 5, 7, 6), (6, 7, 9, 8), (8, 9, 11, 10), (10, 11, 13, 12), (12, 13, 15, 14), (14, 15, 17, 16), (16, 17, 19, 18), (18, 19, 21, 20), (20, 21, 23, 22), (22, 23, 25, 24), (24, 25, 27, 26), (26, 27, 29, 28), (28, 29, 31, 30), (30, 31, 33, 32), (32, 33, 35, 34), (34, 35, 37, 36), (36, 37, 39, 38), (38, 39, 41, 40), (40, 41, 43, 42), (42, 43, 45, 44), (44, 45, 47, 46), (46, 47, 49, 48), (48, 49, 51, 50), (50, 51, 53, 52), (52, 53, 55, 54), (54, 55, 57, 56), (56, 57, 59, 58), (58, 59, 61, 60), (3, 1, 63, 61, 59, 57, 55, 53, 51, 49, 47, 45, 43, 41, 39, 37, 35, 33, 31, 29, 27, 25, 23, 21, 19, 17, 15, 13, 11, 9, 7, 5), (60, 61, 63, 62), (62, 63, 1, 0), (0, 2, 4, 6, 8, 10, 12, 14, 16, 18, 20, 22, 24, 26, 28, 30, 32, 34, 36, 38, 40, 42, 44, 46, 48, 50, 52, 54, 56, 58, 60, 62)])
me_cylinder_001.polygons.foreach_set('use_smooth', [True] * 34)
_uv = me_cylinder_001.uv_layers.new(name='UVMap')
_uv.uv.foreach_set('vector', [1.0, 0.5, 1.0, 1.0, 0.9688, 1.0, 0.9688, 0.5, 0.9688, 0.5, 0.9688, 1.0, 0.9375, 1.0, 0.9375, 0.5, 0.9375, 0.5, 0.9375, 1.0, 0.9062, 1.0, 0.9062, 0.5, 0.9062, 0.5, 0.9062, 1.0, 0.875, 1.0, 0.875, 0.5, 0.875, 0.5, 0.875, 1.0, 0.8438, 1.0, 0.8438, 0.5, 0.8438, 0.5, 0.8438, 1.0, 0.8125, 1.0, 0.8125, 0.5, 0.8125, 0.5, 0.8125, 1.0, 0.7812, 1.0, 0.7812, 0.5, 0.7812, 0.5, 0.7812, 1.0, 0.75, 1.0, 0.75, 0.5, 0.75, 0.5, 0.75, 1.0, 0.7188, 1.0, 0.7188, 0.5, 0.7188, 0.5, 0.7188, 1.0, 0.6875, 1.0, 0.6875, 0.5, 0.6875, 0.5, 0.6875, 1.0, 0.6562, 1.0, 0.6562, 0.5, 0.6562, 0.5, 0.6562, 1.0, 0.625, 1.0, 0.625, 0.5, 0.625, 0.5, 0.625, 1.0, 0.5938, 1.0, 0.5938, 0.5, 0.5938, 0.5, 0.5938, 1.0, 0.5625, 1.0, 0.5625, 0.5, 0.5625, 0.5, 0.5625, 1.0, 0.5312, 1.0, 0.5312, 0.5, 0.5312, 0.5, 0.5312, 1.0, 0.5, 1.0, 0.5, 0.5, 0.5, 0.5, 0.5, 1.0, 0.4688, 1.0, 0.4688, 0.5, 0.4688, 0.5, 0.4688, 1.0, 0.4375, 1.0, 0.4375, 0.5, 0.4375, 0.5, 0.4375, 1.0, 0.4062, 1.0, 0.4062, 0.5, 0.4062, 0.5, 0.4062, 1.0, 0.375, 1.0, 0.375, 0.5, 0.375, 0.5, 0.375, 1.0, 0.3438, 1.0, 0.3438, 0.5, 0.3438, 0.5, 0.3438, 1.0, 0.3125, 1.0, 0.3125, 0.5, 0.3125, 0.5, 0.3125, 1.0, 0.2812, 1.0, 0.2812, 0.5, 0.2812, 0.5, 0.2812, 1.0, 0.25, 1.0, 0.25, 0.5, 0.25, 0.5, 0.25, 1.0, 0.2188, 1.0, 0.2188, 0.5, 0.2188, 0.5, 0.2188, 1.0, 0.1875, 1.0, 0.1875, 0.5, 0.1875, 0.5, 0.1875, 1.0, 0.1562, 1.0, 0.1562, 0.5, 0.1562, 0.5, 0.1562, 1.0, 0.125, 1.0, 0.125, 0.5, 0.125, 0.5, 0.125, 1.0, 0.09375, 1.0, 0.09375, 0.5, 0.09375, 0.5, 0.09375, 1.0, 0.0625, 1.0, 0.0625, 0.5, 0.2968, 0.4854, 0.25, 0.49, 0.2032, 0.4854, 0.1582, 0.4717, 0.1167, 0.4496, 0.08029, 0.4197, 0.05045, 0.3833, 0.02827, 0.3418, 0.01461, 0.2968, 0.01, 0.25, 0.01461, 0.2032, 0.02827, 0.1582, 0.05045, 0.1167, 0.08029, 0.08029, 0.1167, 0.05045, 0.1582, 0.02827, 0.2032, 0.01461, 0.25, 0.01, 0.2968, 0.01461, 0.3418, 0.02827, 0.3833, 0.05045, 0.4197, 0.08029, 0.4496, 0.1167, 0.4717, 0.1582, 0.4854, 0.2032, 0.49, 0.25, 0.4854, 0.2968, 0.4717, 0.3418, 0.4496, 0.3833, 0.4197, 0.4197, 0.3833, 0.4496, 0.3418, 0.4717, 0.0625, 0.5, 0.0625, 1.0, 0.03125, 1.0, 0.03125, 0.5, 0.03125, 0.5, 0.03125, 1.0, 0.0, 1.0, 0.0, 0.5, 0.75, 0.49, 0.7968, 0.4854, 0.8418, 0.4717, 0.8833, 0.4496, 0.9197, 0.4197, 0.9496, 0.3833, 0.9717, 0.3418, 0.9854, 0.2968, 0.99, 0.25, 0.9854, 0.2032, 0.9717, 0.1582, 0.9496, 0.1167, 0.9197, 0.08029, 0.8833, 0.05045, 0.8418, 0.02827, 0.7968, 0.01461, 0.75, 0.01, 0.7032, 0.01461, 0.6582, 0.02827, 0.6167, 0.05045, 0.5803, 0.08029, 0.5504, 0.1167, 0.5283, 0.1582, 0.5146, 0.2032, 0.51, 0.25, 0.5146, 0.2968, 0.5283, 0.3418, 0.5504, 0.3833, 0.5803, 0.4197, 0.6167, 0.4496, 0.6582, 0.4717, 0.7032, 0.4854])
me_cylinder_001.materials.append(mat_material_008)
me_cylinder_001.use_remesh_fix_poles = True
me_cylinder_001.use_remesh_preserve_attributes = False
me_cylinder_001.use_mirror_vertex_groups = False
me_cylinder_001.update()
me_cylinder_002 = bpy.data.meshes.new('Cylinder.002')
me_cylinder_002.from_pydata([(0.0, 1.0, -1.0), (0.0, 1.0, 1.0), (0.1951, 0.9808, -1.0), (0.1951, 0.9808, 1.0), (0.3827, 0.9239, -1.0), (0.3827, 0.9239, 1.0), (0.5556, 0.8315, -1.0), (0.5556, 0.8315, 1.0), (0.7071, 0.7071, -1.0), (0.7071, 0.7071, 1.0), (0.8315, 0.5556, -1.0), (0.8315, 0.5556, 1.0), (0.9239, 0.3827, -1.0), (0.9239, 0.3827, 1.0), (0.9808, 0.1951, -1.0), (0.9808, 0.1951, 1.0), (1.0, 7.55e-08, -1.0), (1.0, 7.55e-08, 1.0), (0.9808, -0.1951, -1.0), (0.9808, -0.1951, 1.0), (0.9239, -0.3827, -1.0), (0.9239, -0.3827, 1.0), (0.8315, -0.5556, -1.0), (0.8315, -0.5556, 1.0), (0.7071, -0.7071, -1.0), (0.7071, -0.7071, 1.0), (0.5556, -0.8315, -1.0), (0.5556, -0.8315, 1.0), (0.3827, -0.9239, -1.0), (0.3827, -0.9239, 1.0), (0.1951, -0.9808, -1.0), (0.1951, -0.9808, 1.0), (-3.258e-07, -1.0, -1.0), (-3.258e-07, -1.0, 1.0), (-0.1951, -0.9808, -1.0), (-0.1951, -0.9808, 1.0), (-0.3827, -0.9239, -1.0), (-0.3827, -0.9239, 1.0), (-0.5556, -0.8315, -1.0), (-0.5556, -0.8315, 1.0), (-0.7071, -0.7071, -1.0), (-0.7071, -0.7071, 1.0), (-0.8315, -0.5556, -1.0), (-0.8315, -0.5556, 1.0), (-0.9239, -0.3827, -1.0), (-0.9239, -0.3827, 1.0), (-0.9808, -0.1951, -1.0), (-0.9808, -0.1951, 1.0), (-1.0, 9.656e-07, -1.0), (-1.0, 9.656e-07, 1.0), (-0.9808, 0.1951, -1.0), (-0.9808, 0.1951, 1.0), (-0.9239, 0.3827, -1.0), (-0.9239, 0.3827, 1.0), (-0.8315, 0.5556, -1.0), (-0.8315, 0.5556, 1.0), (-0.7071, 0.7071, -1.0), (-0.7071, 0.7071, 1.0), (-0.5556, 0.8315, -1.0), (-0.5556, 0.8315, 1.0), (-0.3827, 0.9239, -1.0), (-0.3827, 0.9239, 1.0), (-0.1951, 0.9808, -1.0), (-0.1951, 0.9808, 1.0)], [], [(0, 1, 3, 2), (2, 3, 5, 4), (4, 5, 7, 6), (6, 7, 9, 8), (8, 9, 11, 10), (10, 11, 13, 12), (12, 13, 15, 14), (14, 15, 17, 16), (16, 17, 19, 18), (18, 19, 21, 20), (20, 21, 23, 22), (22, 23, 25, 24), (24, 25, 27, 26), (26, 27, 29, 28), (28, 29, 31, 30), (30, 31, 33, 32), (32, 33, 35, 34), (34, 35, 37, 36), (36, 37, 39, 38), (38, 39, 41, 40), (40, 41, 43, 42), (42, 43, 45, 44), (44, 45, 47, 46), (46, 47, 49, 48), (48, 49, 51, 50), (50, 51, 53, 52), (52, 53, 55, 54), (54, 55, 57, 56), (56, 57, 59, 58), (58, 59, 61, 60), (3, 1, 63, 61, 59, 57, 55, 53, 51, 49, 47, 45, 43, 41, 39, 37, 35, 33, 31, 29, 27, 25, 23, 21, 19, 17, 15, 13, 11, 9, 7, 5), (60, 61, 63, 62), (62, 63, 1, 0), (0, 2, 4, 6, 8, 10, 12, 14, 16, 18, 20, 22, 24, 26, 28, 30, 32, 34, 36, 38, 40, 42, 44, 46, 48, 50, 52, 54, 56, 58, 60, 62)])
me_cylinder_002.polygons.foreach_set('use_smooth', [True] * 34)
_uv = me_cylinder_002.uv_layers.new(name='UVMap')
_uv.uv.foreach_set('vector', [1.0, 0.5, 1.0, 1.0, 0.9688, 1.0, 0.9688, 0.5, 0.9688, 0.5, 0.9688, 1.0, 0.9375, 1.0, 0.9375, 0.5, 0.9375, 0.5, 0.9375, 1.0, 0.9062, 1.0, 0.9062, 0.5, 0.9062, 0.5, 0.9062, 1.0, 0.875, 1.0, 0.875, 0.5, 0.875, 0.5, 0.875, 1.0, 0.8438, 1.0, 0.8438, 0.5, 0.8438, 0.5, 0.8438, 1.0, 0.8125, 1.0, 0.8125, 0.5, 0.8125, 0.5, 0.8125, 1.0, 0.7812, 1.0, 0.7812, 0.5, 0.7812, 0.5, 0.7812, 1.0, 0.75, 1.0, 0.75, 0.5, 0.75, 0.5, 0.75, 1.0, 0.7188, 1.0, 0.7188, 0.5, 0.7188, 0.5, 0.7188, 1.0, 0.6875, 1.0, 0.6875, 0.5, 0.6875, 0.5, 0.6875, 1.0, 0.6562, 1.0, 0.6562, 0.5, 0.6562, 0.5, 0.6562, 1.0, 0.625, 1.0, 0.625, 0.5, 0.625, 0.5, 0.625, 1.0, 0.5938, 1.0, 0.5938, 0.5, 0.5938, 0.5, 0.5938, 1.0, 0.5625, 1.0, 0.5625, 0.5, 0.5625, 0.5, 0.5625, 1.0, 0.5312, 1.0, 0.5312, 0.5, 0.5312, 0.5, 0.5312, 1.0, 0.5, 1.0, 0.5, 0.5, 0.5, 0.5, 0.5, 1.0, 0.4688, 1.0, 0.4688, 0.5, 0.4688, 0.5, 0.4688, 1.0, 0.4375, 1.0, 0.4375, 0.5, 0.4375, 0.5, 0.4375, 1.0, 0.4062, 1.0, 0.4062, 0.5, 0.4062, 0.5, 0.4062, 1.0, 0.375, 1.0, 0.375, 0.5, 0.375, 0.5, 0.375, 1.0, 0.3438, 1.0, 0.3438, 0.5, 0.3438, 0.5, 0.3438, 1.0, 0.3125, 1.0, 0.3125, 0.5, 0.3125, 0.5, 0.3125, 1.0, 0.2812, 1.0, 0.2812, 0.5, 0.2812, 0.5, 0.2812, 1.0, 0.25, 1.0, 0.25, 0.5, 0.25, 0.5, 0.25, 1.0, 0.2188, 1.0, 0.2188, 0.5, 0.2188, 0.5, 0.2188, 1.0, 0.1875, 1.0, 0.1875, 0.5, 0.1875, 0.5, 0.1875, 1.0, 0.1562, 1.0, 0.1562, 0.5, 0.1562, 0.5, 0.1562, 1.0, 0.125, 1.0, 0.125, 0.5, 0.125, 0.5, 0.125, 1.0, 0.09375, 1.0, 0.09375, 0.5, 0.09375, 0.5, 0.09375, 1.0, 0.0625, 1.0, 0.0625, 0.5, 0.2968, 0.4854, 0.25, 0.49, 0.2032, 0.4854, 0.1582, 0.4717, 0.1167, 0.4496, 0.08029, 0.4197, 0.05045, 0.3833, 0.02827, 0.3418, 0.01461, 0.2968, 0.01, 0.25, 0.01461, 0.2032, 0.02827, 0.1582, 0.05045, 0.1167, 0.08029, 0.08029, 0.1167, 0.05045, 0.1582, 0.02827, 0.2032, 0.01461, 0.25, 0.01, 0.2968, 0.01461, 0.3418, 0.02827, 0.3833, 0.05045, 0.4197, 0.08029, 0.4496, 0.1167, 0.4717, 0.1582, 0.4854, 0.2032, 0.49, 0.25, 0.4854, 0.2968, 0.4717, 0.3418, 0.4496, 0.3833, 0.4197, 0.4197, 0.3833, 0.4496, 0.3418, 0.4717, 0.0625, 0.5, 0.0625, 1.0, 0.03125, 1.0, 0.03125, 0.5, 0.03125, 0.5, 0.03125, 1.0, 0.0, 1.0, 0.0, 0.5, 0.75, 0.49, 0.7968, 0.4854, 0.8418, 0.4717, 0.8833, 0.4496, 0.9197, 0.4197, 0.9496, 0.3833, 0.9717, 0.3418, 0.9854, 0.2968, 0.99, 0.25, 0.9854, 0.2032, 0.9717, 0.1582, 0.9496, 0.1167, 0.9197, 0.08029, 0.8833, 0.05045, 0.8418, 0.02827, 0.7968, 0.01461, 0.75, 0.01, 0.7032, 0.01461, 0.6582, 0.02827, 0.6167, 0.05045, 0.5803, 0.08029, 0.5504, 0.1167, 0.5283, 0.1582, 0.5146, 0.2032, 0.51, 0.25, 0.5146, 0.2968, 0.5283, 0.3418, 0.5504, 0.3833, 0.5803, 0.4197, 0.6167, 0.4496, 0.6582, 0.4717, 0.7032, 0.4854])
me_cylinder_002.materials.append(mat_material_008)
me_cylinder_002.use_remesh_fix_poles = True
me_cylinder_002.use_remesh_preserve_attributes = False
me_cylinder_002.use_mirror_vertex_groups = False
me_cylinder_002.update()
me_cube_002 = bpy.data.meshes.new('Cube.002')
me_cube_002.from_pydata([(-1.0, -1.0, -1.0), (-1.0, -1.0, 1.0), (-1.0, 1.0, -1.0), (-1.0, 1.0, 1.0), (1.0, -1.0, -1.0), (1.0, -1.0, 1.0), (1.0, 1.0, -1.0), (1.0, 1.0, 1.0), (-1.0, -1.0, -0.7143), (-1.0, -1.0, -0.4286), (-1.0, -1.0, -0.1429), (-1.0, -1.0, 0.1429), (-1.0, -1.0, 0.4286), (-1.0, -1.0, 0.7143), (-1.0, 1.0, 0.7143), (-1.0, 1.0, 0.4286), (-1.0, 1.0, 0.1429), (-1.0, 1.0, -0.1429), (-1.0, 1.0, -0.4286), (-1.0, 1.0, -0.7143), (1.0, 1.0, 0.7143), (1.0, 1.0, 0.4286), (1.0, 1.0, 0.1429), (1.0, 1.0, -0.1429), (1.0, 1.0, -0.4286), (1.0, 1.0, -0.7143), (1.0, -1.0, 0.7143), (1.0, -1.0, 0.4286), (1.0, -1.0, 0.1429), (1.0, -1.0, -0.1429), (1.0, -1.0, -0.4286), (1.0, -1.0, -0.7143)], [], [(13, 1, 3, 14), (14, 3, 7, 20), (20, 7, 5, 26), (26, 5, 1, 13), (2, 6, 4, 0), (7, 3, 1, 5), (4, 31, 8, 0), (31, 30, 9, 8), (30, 29, 10, 9), (29, 28, 11, 10), (28, 27, 12, 11), (27, 26, 13, 12), (6, 25, 31, 4), (25, 24, 30, 31), (24, 23, 29, 30), (23, 22, 28, 29), (22, 21, 27, 28), (21, 20, 26, 27), (2, 19, 25, 6), (19, 18, 24, 25), (18, 17, 23, 24), (17, 16, 22, 23), (16, 15, 21, 22), (15, 14, 20, 21), (0, 8, 19, 2), (8, 9, 18, 19), (9, 10, 17, 18), (10, 11, 16, 17), (11, 12, 15, 16), (12, 13, 14, 15)])
_uv = me_cube_002.uv_layers.new(name='UVMap')
_uv.uv.foreach_set('vector', [0.5893, 0.0, 0.625, 0.0, 0.625, 0.25, 0.5893, 0.25, 0.5893, 0.25, 0.625, 0.25, 0.625, 0.5, 0.5893, 0.5, 0.5893, 0.5, 0.625, 0.5, 0.625, 0.75, 0.5893, 0.75, 0.5893, 0.75, 0.625, 0.75, 0.625, 1.0, 0.5893, 1.0, 0.125, 0.5, 0.375, 0.5, 0.375, 0.75, 0.125, 0.75, 0.625, 0.5, 0.875, 0.5, 0.875, 0.75, 0.625, 0.75, 0.375, 0.75, 0.4107, 0.75, 0.4107, 1.0, 0.375, 1.0, 0.4107, 0.75, 0.4464, 0.75, 0.4464, 1.0, 0.4107, 1.0, 0.4464, 0.75, 0.4821, 0.75, 0.4821, 1.0, 0.4464, 1.0, 0.4821, 0.75, 0.5179, 0.75, 0.5179, 1.0, 0.4821, 1.0, 0.5179, 0.75, 0.5536, 0.75, 0.5536, 1.0, 0.5179, 1.0, 0.5536, 0.75, 0.5893, 0.75, 0.5893, 1.0, 0.5536, 1.0, 0.375, 0.5, 0.4107, 0.5, 0.4107, 0.75, 0.375, 0.75, 0.4107, 0.5, 0.4464, 0.5, 0.4464, 0.75, 0.4107, 0.75, 0.4464, 0.5, 0.4821, 0.5, 0.4821, 0.75, 0.4464, 0.75, 0.4821, 0.5, 0.5179, 0.5, 0.5179, 0.75, 0.4821, 0.75, 0.5179, 0.5, 0.5536, 0.5, 0.5536, 0.75, 0.5179, 0.75, 0.5536, 0.5, 0.5893, 0.5, 0.5893, 0.75, 0.5536, 0.75, 0.375, 0.25, 0.4107, 0.25, 0.4107, 0.5, 0.375, 0.5, 0.4107, 0.25, 0.4464, 0.25, 0.4464, 0.5, 0.4107, 0.5, 0.4464, 0.25, 0.4821, 0.25, 0.4821, 0.5, 0.4464, 0.5, 0.4821, 0.25, 0.5179, 0.25, 0.5179, 0.5, 0.4821, 0.5, 0.5179, 0.25, 0.5536, 0.25, 0.5536, 0.5, 0.5179, 0.5, 0.5536, 0.25, 0.5893, 0.25, 0.5893, 0.5, 0.5536, 0.5, 0.375, 0.0, 0.4107, 0.0, 0.4107, 0.25, 0.375, 0.25, 0.4107, 0.0, 0.4464, 0.0, 0.4464, 0.25, 0.4107, 0.25, 0.4464, 0.0, 0.4821, 0.0, 0.4821, 0.25, 0.4464, 0.25, 0.4821, 0.0, 0.5179, 0.0, 0.5179, 0.25, 0.4821, 0.25, 0.5179, 0.0, 0.5536, 0.0, 0.5536, 0.25, 0.5179, 0.25, 0.5536, 0.0, 0.5893, 0.0, 0.5893, 0.25, 0.5536, 0.25])
me_cube_002.materials.append(mat_material_012)
me_cube_002.use_remesh_fix_poles = True
me_cube_002.use_remesh_preserve_attributes = False
me_cube_002.use_mirror_vertex_groups = False
me_cube_002.update()
me_cube_003 = bpy.data.meshes.new('Cube.003')
me_cube_003.from_pydata([(-1.0, -1.0, -1.0), (-1.0, -1.0, 1.0), (-1.0, 1.0, -1.0), (-1.0, 1.0, 1.0), (1.0, -1.0, -1.0), (1.0, -1.0, 1.0), (1.0, 1.0, -1.0), (1.0, 1.0, 1.0), (-1.0, -1.0, -0.7143), (-1.0, -1.0, -0.4286), (-1.0, -1.0, -0.1429), (-1.0, -1.0, 0.1429), (-1.0, -1.0, 0.4286), (-1.0, -1.0, 0.7143), (-1.0, 1.0, 0.7143), (-1.0, 1.0, 0.4286), (-1.0, 1.0, 0.1429), (-1.0, 1.0, -0.1429), (-1.0, 1.0, -0.4286), (-1.0, 1.0, -0.7143), (1.0, 1.0, 0.7143), (1.0, 1.0, 0.4286), (1.0, 1.0, 0.1429), (1.0, 1.0, -0.1429), (1.0, 1.0, -0.4286), (1.0, 1.0, -0.7143), (1.0, -1.0, 0.7143), (1.0, -1.0, 0.4286), (1.0, -1.0, 0.1429), (1.0, -1.0, -0.1429), (1.0, -1.0, -0.4286), (1.0, -1.0, -0.7143)], [], [(13, 1, 3, 14), (14, 3, 7, 20), (20, 7, 5, 26), (26, 5, 1, 13), (2, 6, 4, 0), (7, 3, 1, 5), (4, 31, 8, 0), (31, 30, 9, 8), (30, 29, 10, 9), (29, 28, 11, 10), (28, 27, 12, 11), (27, 26, 13, 12), (6, 25, 31, 4), (25, 24, 30, 31), (24, 23, 29, 30), (23, 22, 28, 29), (22, 21, 27, 28), (21, 20, 26, 27), (2, 19, 25, 6), (19, 18, 24, 25), (18, 17, 23, 24), (17, 16, 22, 23), (16, 15, 21, 22), (15, 14, 20, 21), (0, 8, 19, 2), (8, 9, 18, 19), (9, 10, 17, 18), (10, 11, 16, 17), (11, 12, 15, 16), (12, 13, 14, 15)])
_uv = me_cube_003.uv_layers.new(name='UVMap')
_uv.uv.foreach_set('vector', [0.5893, 0.0, 0.625, 0.0, 0.625, 0.25, 0.5893, 0.25, 0.5893, 0.25, 0.625, 0.25, 0.625, 0.5, 0.5893, 0.5, 0.5893, 0.5, 0.625, 0.5, 0.625, 0.75, 0.5893, 0.75, 0.5893, 0.75, 0.625, 0.75, 0.625, 1.0, 0.5893, 1.0, 0.125, 0.5, 0.375, 0.5, 0.375, 0.75, 0.125, 0.75, 0.625, 0.5, 0.875, 0.5, 0.875, 0.75, 0.625, 0.75, 0.375, 0.75, 0.4107, 0.75, 0.4107, 1.0, 0.375, 1.0, 0.4107, 0.75, 0.4464, 0.75, 0.4464, 1.0, 0.4107, 1.0, 0.4464, 0.75, 0.4821, 0.75, 0.4821, 1.0, 0.4464, 1.0, 0.4821, 0.75, 0.5179, 0.75, 0.5179, 1.0, 0.4821, 1.0, 0.5179, 0.75, 0.5536, 0.75, 0.5536, 1.0, 0.5179, 1.0, 0.5536, 0.75, 0.5893, 0.75, 0.5893, 1.0, 0.5536, 1.0, 0.375, 0.5, 0.4107, 0.5, 0.4107, 0.75, 0.375, 0.75, 0.4107, 0.5, 0.4464, 0.5, 0.4464, 0.75, 0.4107, 0.75, 0.4464, 0.5, 0.4821, 0.5, 0.4821, 0.75, 0.4464, 0.75, 0.4821, 0.5, 0.5179, 0.5, 0.5179, 0.75, 0.4821, 0.75, 0.5179, 0.5, 0.5536, 0.5, 0.5536, 0.75, 0.5179, 0.75, 0.5536, 0.5, 0.5893, 0.5, 0.5893, 0.75, 0.5536, 0.75, 0.375, 0.25, 0.4107, 0.25, 0.4107, 0.5, 0.375, 0.5, 0.4107, 0.25, 0.4464, 0.25, 0.4464, 0.5, 0.4107, 0.5, 0.4464, 0.25, 0.4821, 0.25, 0.4821, 0.5, 0.4464, 0.5, 0.4821, 0.25, 0.5179, 0.25, 0.5179, 0.5, 0.4821, 0.5, 0.5179, 0.25, 0.5536, 0.25, 0.5536, 0.5, 0.5179, 0.5, 0.5536, 0.25, 0.5893, 0.25, 0.5893, 0.5, 0.5536, 0.5, 0.375, 0.0, 0.4107, 0.0, 0.4107, 0.25, 0.375, 0.25, 0.4107, 0.0, 0.4464, 0.0, 0.4464, 0.25, 0.4107, 0.25, 0.4464, 0.0, 0.4821, 0.0, 0.4821, 0.25, 0.4464, 0.25, 0.4821, 0.0, 0.5179, 0.0, 0.5179, 0.25, 0.4821, 0.25, 0.5179, 0.0, 0.5536, 0.0, 0.5536, 0.25, 0.5179, 0.25, 0.5536, 0.0, 0.5893, 0.0, 0.5893, 0.25, 0.5536, 0.25])
me_cube_003.materials.append(mat_material_008)
me_cube_003.use_remesh_fix_poles = True
me_cube_003.use_remesh_preserve_attributes = False
me_cube_003.use_mirror_vertex_groups = False
me_cube_003.update()
me_cube_005 = bpy.data.meshes.new('Cube.005')
me_cube_005.from_pydata([(-1.0, -1.0, -1.0), (-1.0, -1.0, 1.0), (-1.0, 1.0, -1.0), (-1.0, 1.0, 1.0), (1.0, -1.0, -1.0), (1.0, -1.0, 1.0), (1.0, 1.0, -1.0), (1.0, 1.0, 1.0), (-1.0, -1.0, -0.7143), (-1.0, -1.0, -0.4286), (-1.0, -1.0, -0.1429), (-1.0, -1.0, 0.1429), (-1.0, -1.0, 0.4286), (-1.0, -1.0, 0.7143), (-1.0, 1.0, 0.7143), (-1.0, 1.0, 0.4286), (-1.0, 1.0, 0.1429), (-1.0, 1.0, -0.1429), (-1.0, 1.0, -0.4286), (-1.0, 1.0, -0.7143), (1.0, 1.0, 0.7143), (1.0, 1.0, 0.4286), (1.0, 1.0, 0.1429), (1.0, 1.0, -0.1429), (1.0, 1.0, -0.4286), (1.0, 1.0, -0.7143), (1.0, -1.0, 0.7143), (1.0, -1.0, 0.4286), (1.0, -1.0, 0.1429), (1.0, -1.0, -0.1429), (1.0, -1.0, -0.4286), (1.0, -1.0, -0.7143)], [], [(13, 1, 3, 14), (14, 3, 7, 20), (20, 7, 5, 26), (26, 5, 1, 13), (2, 6, 4, 0), (7, 3, 1, 5), (4, 31, 8, 0), (31, 30, 9, 8), (30, 29, 10, 9), (29, 28, 11, 10), (28, 27, 12, 11), (27, 26, 13, 12), (6, 25, 31, 4), (25, 24, 30, 31), (24, 23, 29, 30), (23, 22, 28, 29), (22, 21, 27, 28), (21, 20, 26, 27), (2, 19, 25, 6), (19, 18, 24, 25), (18, 17, 23, 24), (17, 16, 22, 23), (16, 15, 21, 22), (15, 14, 20, 21), (0, 8, 19, 2), (8, 9, 18, 19), (9, 10, 17, 18), (10, 11, 16, 17), (11, 12, 15, 16), (12, 13, 14, 15)])
_uv = me_cube_005.uv_layers.new(name='UVMap')
_uv.uv.foreach_set('vector', [0.5893, 0.0, 0.625, 0.0, 0.625, 0.25, 0.5893, 0.25, 0.5893, 0.25, 0.625, 0.25, 0.625, 0.5, 0.5893, 0.5, 0.5893, 0.5, 0.625, 0.5, 0.625, 0.75, 0.5893, 0.75, 0.5893, 0.75, 0.625, 0.75, 0.625, 1.0, 0.5893, 1.0, 0.125, 0.5, 0.375, 0.5, 0.375, 0.75, 0.125, 0.75, 0.625, 0.5, 0.875, 0.5, 0.875, 0.75, 0.625, 0.75, 0.375, 0.75, 0.4107, 0.75, 0.4107, 1.0, 0.375, 1.0, 0.4107, 0.75, 0.4464, 0.75, 0.4464, 1.0, 0.4107, 1.0, 0.4464, 0.75, 0.4821, 0.75, 0.4821, 1.0, 0.4464, 1.0, 0.4821, 0.75, 0.5179, 0.75, 0.5179, 1.0, 0.4821, 1.0, 0.5179, 0.75, 0.5536, 0.75, 0.5536, 1.0, 0.5179, 1.0, 0.5536, 0.75, 0.5893, 0.75, 0.5893, 1.0, 0.5536, 1.0, 0.375, 0.5, 0.4107, 0.5, 0.4107, 0.75, 0.375, 0.75, 0.4107, 0.5, 0.4464, 0.5, 0.4464, 0.75, 0.4107, 0.75, 0.4464, 0.5, 0.4821, 0.5, 0.4821, 0.75, 0.4464, 0.75, 0.4821, 0.5, 0.5179, 0.5, 0.5179, 0.75, 0.4821, 0.75, 0.5179, 0.5, 0.5536, 0.5, 0.5536, 0.75, 0.5179, 0.75, 0.5536, 0.5, 0.5893, 0.5, 0.5893, 0.75, 0.5536, 0.75, 0.375, 0.25, 0.4107, 0.25, 0.4107, 0.5, 0.375, 0.5, 0.4107, 0.25, 0.4464, 0.25, 0.4464, 0.5, 0.4107, 0.5, 0.4464, 0.25, 0.4821, 0.25, 0.4821, 0.5, 0.4464, 0.5, 0.4821, 0.25, 0.5179, 0.25, 0.5179, 0.5, 0.4821, 0.5, 0.5179, 0.25, 0.5536, 0.25, 0.5536, 0.5, 0.5179, 0.5, 0.5536, 0.25, 0.5893, 0.25, 0.5893, 0.5, 0.5536, 0.5, 0.375, 0.0, 0.4107, 0.0, 0.4107, 0.25, 0.375, 0.25, 0.4107, 0.0, 0.4464, 0.0, 0.4464, 0.25, 0.4107, 0.25, 0.4464, 0.0, 0.4821, 0.0, 0.4821, 0.25, 0.4464, 0.25, 0.4821, 0.0, 0.5179, 0.0, 0.5179, 0.25, 0.4821, 0.25, 0.5179, 0.0, 0.5536, 0.0, 0.5536, 0.25, 0.5179, 0.25, 0.5536, 0.0, 0.5893, 0.0, 0.5893, 0.25, 0.5536, 0.25])
me_cube_005.materials.append(mat_material_009)
me_cube_005.use_remesh_fix_poles = True
me_cube_005.use_remesh_preserve_attributes = False
me_cube_005.use_mirror_vertex_groups = False
me_cube_005.update()
me_cube_006 = bpy.data.meshes.new('Cube.006')
me_cube_006.from_pydata([(-1.0, -1.0, -1.0), (-1.0, -1.0, 1.0), (-1.0, 1.0, -1.0), (-1.0, 1.0, 1.0), (1.0, -1.0, -1.0), (1.0, -1.0, 1.0), (1.0, 1.0, -1.0), (1.0, 1.0, 1.0), (-1.0, -1.0, -0.7143), (-1.0, -1.0, -0.4286), (-1.0, -1.0, -0.1429), (-1.0, -1.0, 0.1429), (-1.0, -1.0, 0.4286), (-1.0, -1.0, 0.7143), (-1.0, 1.0, 0.7143), (-1.0, 1.0, 0.4286), (-1.0, 1.0, 0.1429), (-1.0, 1.0, -0.1429), (-1.0, 1.0, -0.4286), (-1.0, 1.0, -0.7143), (1.0, 1.0, 0.7143), (1.0, 1.0, 0.4286), (1.0, 1.0, 0.1429), (1.0, 1.0, -0.1429), (1.0, 1.0, -0.4286), (1.0, 1.0, -0.7143), (1.0, -1.0, 0.7143), (1.0, -1.0, 0.4286), (1.0, -1.0, 0.1429), (1.0, -1.0, -0.1429), (1.0, -1.0, -0.4286), (1.0, -1.0, -0.7143)], [], [(13, 1, 3, 14), (14, 3, 7, 20), (20, 7, 5, 26), (26, 5, 1, 13), (2, 6, 4, 0), (7, 3, 1, 5), (4, 31, 8, 0), (31, 30, 9, 8), (30, 29, 10, 9), (29, 28, 11, 10), (28, 27, 12, 11), (27, 26, 13, 12), (6, 25, 31, 4), (25, 24, 30, 31), (24, 23, 29, 30), (23, 22, 28, 29), (22, 21, 27, 28), (21, 20, 26, 27), (2, 19, 25, 6), (19, 18, 24, 25), (18, 17, 23, 24), (17, 16, 22, 23), (16, 15, 21, 22), (15, 14, 20, 21), (0, 8, 19, 2), (8, 9, 18, 19), (9, 10, 17, 18), (10, 11, 16, 17), (11, 12, 15, 16), (12, 13, 14, 15)])
_uv = me_cube_006.uv_layers.new(name='UVMap')
_uv.uv.foreach_set('vector', [0.5893, 0.0, 0.625, 0.0, 0.625, 0.25, 0.5893, 0.25, 0.5893, 0.25, 0.625, 0.25, 0.625, 0.5, 0.5893, 0.5, 0.5893, 0.5, 0.625, 0.5, 0.625, 0.75, 0.5893, 0.75, 0.5893, 0.75, 0.625, 0.75, 0.625, 1.0, 0.5893, 1.0, 0.125, 0.5, 0.375, 0.5, 0.375, 0.75, 0.125, 0.75, 0.625, 0.5, 0.875, 0.5, 0.875, 0.75, 0.625, 0.75, 0.375, 0.75, 0.4107, 0.75, 0.4107, 1.0, 0.375, 1.0, 0.4107, 0.75, 0.4464, 0.75, 0.4464, 1.0, 0.4107, 1.0, 0.4464, 0.75, 0.4821, 0.75, 0.4821, 1.0, 0.4464, 1.0, 0.4821, 0.75, 0.5179, 0.75, 0.5179, 1.0, 0.4821, 1.0, 0.5179, 0.75, 0.5536, 0.75, 0.5536, 1.0, 0.5179, 1.0, 0.5536, 0.75, 0.5893, 0.75, 0.5893, 1.0, 0.5536, 1.0, 0.375, 0.5, 0.4107, 0.5, 0.4107, 0.75, 0.375, 0.75, 0.4107, 0.5, 0.4464, 0.5, 0.4464, 0.75, 0.4107, 0.75, 0.4464, 0.5, 0.4821, 0.5, 0.4821, 0.75, 0.4464, 0.75, 0.4821, 0.5, 0.5179, 0.5, 0.5179, 0.75, 0.4821, 0.75, 0.5179, 0.5, 0.5536, 0.5, 0.5536, 0.75, 0.5179, 0.75, 0.5536, 0.5, 0.5893, 0.5, 0.5893, 0.75, 0.5536, 0.75, 0.375, 0.25, 0.4107, 0.25, 0.4107, 0.5, 0.375, 0.5, 0.4107, 0.25, 0.4464, 0.25, 0.4464, 0.5, 0.4107, 0.5, 0.4464, 0.25, 0.4821, 0.25, 0.4821, 0.5, 0.4464, 0.5, 0.4821, 0.25, 0.5179, 0.25, 0.5179, 0.5, 0.4821, 0.5, 0.5179, 0.25, 0.5536, 0.25, 0.5536, 0.5, 0.5179, 0.5, 0.5536, 0.25, 0.5893, 0.25, 0.5893, 0.5, 0.5536, 0.5, 0.375, 0.0, 0.4107, 0.0, 0.4107, 0.25, 0.375, 0.25, 0.4107, 0.0, 0.4464, 0.0, 0.4464, 0.25, 0.4107, 0.25, 0.4464, 0.0, 0.4821, 0.0, 0.4821, 0.25, 0.4464, 0.25, 0.4821, 0.0, 0.5179, 0.0, 0.5179, 0.25, 0.4821, 0.25, 0.5179, 0.0, 0.5536, 0.0, 0.5536, 0.25, 0.5179, 0.25, 0.5536, 0.0, 0.5893, 0.0, 0.5893, 0.25, 0.5536, 0.25])
me_cube_006.materials.append(mat_material_012)
me_cube_006.use_remesh_fix_poles = True
me_cube_006.use_remesh_preserve_attributes = False
me_cube_006.use_mirror_vertex_groups = False
me_cube_006.update()
me_cube_007 = bpy.data.meshes.new('Cube.007')
me_cube_007.from_pydata([(-1.0, -1.0, -1.0), (-1.0, -1.0, 1.0), (-1.0, 1.0, -1.0), (-1.0, 1.0, 1.0), (1.0, -1.0, -1.0), (1.0, -1.0, 1.0), (1.0, 1.0, -1.0), (1.0, 1.0, 1.0), (-1.0, -1.0, -0.7143), (-1.0, -1.0, -0.4286), (-1.0, -1.0, -0.1429), (-1.0, -1.0, 0.1429), (-1.0, -1.0, 0.4286), (-1.0, -1.0, 0.7143), (-1.0, 1.0, 0.7143), (-1.0, 1.0, 0.4286), (-1.0, 1.0, 0.1429), (-1.0, 1.0, -0.1429), (-1.0, 1.0, -0.4286), (-1.0, 1.0, -0.7143), (1.0, 1.0, 0.7143), (1.0, 1.0, 0.4286), (1.0, 1.0, 0.1429), (1.0, 1.0, -0.1429), (1.0, 1.0, -0.4286), (1.0, 1.0, -0.7143), (1.0, -1.0, 0.7143), (1.0, -1.0, 0.4286), (1.0, -1.0, 0.1429), (1.0, -1.0, -0.1429), (1.0, -1.0, -0.4286), (1.0, -1.0, -0.7143)], [], [(13, 1, 3, 14), (14, 3, 7, 20), (20, 7, 5, 26), (26, 5, 1, 13), (2, 6, 4, 0), (7, 3, 1, 5), (4, 31, 8, 0), (31, 30, 9, 8), (30, 29, 10, 9), (29, 28, 11, 10), (28, 27, 12, 11), (27, 26, 13, 12), (6, 25, 31, 4), (25, 24, 30, 31), (24, 23, 29, 30), (23, 22, 28, 29), (22, 21, 27, 28), (21, 20, 26, 27), (2, 19, 25, 6), (19, 18, 24, 25), (18, 17, 23, 24), (17, 16, 22, 23), (16, 15, 21, 22), (15, 14, 20, 21), (0, 8, 19, 2), (8, 9, 18, 19), (9, 10, 17, 18), (10, 11, 16, 17), (11, 12, 15, 16), (12, 13, 14, 15)])
_uv = me_cube_007.uv_layers.new(name='UVMap')
_uv.uv.foreach_set('vector', [0.5893, 0.0, 0.625, 0.0, 0.625, 0.25, 0.5893, 0.25, 0.5893, 0.25, 0.625, 0.25, 0.625, 0.5, 0.5893, 0.5, 0.5893, 0.5, 0.625, 0.5, 0.625, 0.75, 0.5893, 0.75, 0.5893, 0.75, 0.625, 0.75, 0.625, 1.0, 0.5893, 1.0, 0.125, 0.5, 0.375, 0.5, 0.375, 0.75, 0.125, 0.75, 0.625, 0.5, 0.875, 0.5, 0.875, 0.75, 0.625, 0.75, 0.375, 0.75, 0.4107, 0.75, 0.4107, 1.0, 0.375, 1.0, 0.4107, 0.75, 0.4464, 0.75, 0.4464, 1.0, 0.4107, 1.0, 0.4464, 0.75, 0.4821, 0.75, 0.4821, 1.0, 0.4464, 1.0, 0.4821, 0.75, 0.5179, 0.75, 0.5179, 1.0, 0.4821, 1.0, 0.5179, 0.75, 0.5536, 0.75, 0.5536, 1.0, 0.5179, 1.0, 0.5536, 0.75, 0.5893, 0.75, 0.5893, 1.0, 0.5536, 1.0, 0.375, 0.5, 0.4107, 0.5, 0.4107, 0.75, 0.375, 0.75, 0.4107, 0.5, 0.4464, 0.5, 0.4464, 0.75, 0.4107, 0.75, 0.4464, 0.5, 0.4821, 0.5, 0.4821, 0.75, 0.4464, 0.75, 0.4821, 0.5, 0.5179, 0.5, 0.5179, 0.75, 0.4821, 0.75, 0.5179, 0.5, 0.5536, 0.5, 0.5536, 0.75, 0.5179, 0.75, 0.5536, 0.5, 0.5893, 0.5, 0.5893, 0.75, 0.5536, 0.75, 0.375, 0.25, 0.4107, 0.25, 0.4107, 0.5, 0.375, 0.5, 0.4107, 0.25, 0.4464, 0.25, 0.4464, 0.5, 0.4107, 0.5, 0.4464, 0.25, 0.4821, 0.25, 0.4821, 0.5, 0.4464, 0.5, 0.4821, 0.25, 0.5179, 0.25, 0.5179, 0.5, 0.4821, 0.5, 0.5179, 0.25, 0.5536, 0.25, 0.5536, 0.5, 0.5179, 0.5, 0.5536, 0.25, 0.5893, 0.25, 0.5893, 0.5, 0.5536, 0.5, 0.375, 0.0, 0.4107, 0.0, 0.4107, 0.25, 0.375, 0.25, 0.4107, 0.0, 0.4464, 0.0, 0.4464, 0.25, 0.4107, 0.25, 0.4464, 0.0, 0.4821, 0.0, 0.4821, 0.25, 0.4464, 0.25, 0.4821, 0.0, 0.5179, 0.0, 0.5179, 0.25, 0.4821, 0.25, 0.5179, 0.0, 0.5536, 0.0, 0.5536, 0.25, 0.5179, 0.25, 0.5536, 0.0, 0.5893, 0.0, 0.5893, 0.25, 0.5536, 0.25])
me_cube_007.materials.append(mat_material_013)
me_cube_007.use_remesh_fix_poles = True
me_cube_007.use_remesh_preserve_attributes = False
me_cube_007.use_mirror_vertex_groups = False
me_cube_007.update()
me_plane_001 = bpy.data.meshes.new('Plane.001')
me_plane_001.from_pydata([(-1.0, -1.0, 0.0), (1.0, -1.0, 0.0), (-1.0, 0.8487, -1.14e-08), (1.0, 0.8487, -1.14e-08)], [], [(0, 1, 3, 2)])
me_plane_001.polygons.foreach_set('use_smooth', [True] * 1)
_uv = me_plane_001.uv_layers.new(name='UVMap')
_uv.uv.foreach_set('vector', [0.0, 0.0, 1.0, 0.0, 1.0, 1.0, 0.0, 1.0])
me_plane_001.materials.append(mat_material_005)
me_plane_001.use_remesh_fix_poles = True
me_plane_001.use_remesh_preserve_attributes = False
me_plane_001.use_mirror_vertex_groups = False
me_plane_001.update()
me_table___edge_1 = bpy.data.meshes.new('Table - Edge-1')
me_table___edge_1.from_pydata([(0.7347, 0.006893, 0.7606), (1.34, 0.001893, 0.7606), (0.7297, 0.001893, 0.7606), (0.7347, 1.257, 0.7617), (0.7297, 1.262, 0.7617), (0.7297, 0.001876, 0.7806), (0.7297, 1.262, 0.7817), (1.335, 1.257, 0.7617), (1.34, 1.262, 0.7617), (1.34, 1.262, 0.7817), (1.335, 0.006893, 0.7606), (0.7347, 0.006876, 0.7806), (1.335, 0.006876, 0.7806), (0.7347, 1.257, 0.7817), (1.335, 1.257, 0.7817), (1.34, 0.001876, 0.7806)], [], [(0, 1, 2), (3, 0, 2), (4, 3, 2), (1, 5, 2), (5, 6, 2), (6, 4, 2), (7, 3, 4), (8, 7, 4), (6, 9, 4), (9, 8, 4), (10, 1, 0), (11, 12, 0), (12, 10, 0), (3, 11, 0), (7, 13, 3), (13, 11, 3), (7, 8, 10), (8, 1, 10), (12, 14, 10), (14, 7, 10), (14, 13, 7), (15, 5, 1), (8, 15, 1), (9, 15, 8), (11, 6, 5), (12, 11, 5), (15, 12, 5), (13, 9, 6), (11, 13, 6), (14, 9, 13), (15, 14, 12), (15, 9, 14)])
_uv = me_table___edge_1.uv_layers.new(name='UVMap')
_uv.uv.foreach_set('vector', [0.0, 0.0, 1.0, 0.0, 1.0, 1.0, 0.0, 0.0, 1.0, 0.0, 1.0, 1.0, 0.0, 0.0, 1.0, 0.0, 1.0, 1.0, 0.0, 0.0, 1.0, 0.0, 1.0, 1.0, 0.0, 0.0, 1.0, 0.0, 1.0, 1.0, 0.0, 0.0, 1.0, 0.0, 1.0, 1.0, 0.0, 0.0, 1.0, 0.0, 1.0, 1.0, 0.0, 0.0, 1.0, 0.0, 1.0, 1.0, 0.0, 0.0, 1.0, 0.0, 1.0, 1.0, 0.0, 0.0, 1.0, 0.0, 1.0, 1.0, 0.0, 0.0, 1.0, 0.0, 1.0, 1.0, 0.0, 0.0, 1.0, 0.0, 1.0, 1.0, 0.0, 0.0, 1.0, 0.0, 1.0, 1.0, 0.0, 0.0, 1.0, 0.0, 1.0, 1.0, 0.0, 0.0, 1.0, 0.0, 1.0, 1.0, 0.0, 0.0, 1.0, 0.0, 1.0, 1.0, 0.0, 0.0, 1.0, 0.0, 1.0, 1.0, 0.0, 0.0, 1.0, 0.0, 1.0, 1.0, 0.0, 0.0, 1.0, 0.0, 1.0, 1.0, 0.0, 0.0, 1.0, 0.0, 1.0, 1.0, 0.0, 0.0, 1.0, 0.0, 1.0, 1.0, 0.0, 0.0, 1.0, 0.0, 1.0, 1.0, 0.0, 0.0, 1.0, 0.0, 1.0, 1.0, 0.0, 0.0, 1.0, 0.0, 1.0, 1.0, 0.0, 0.0, 1.0, 0.0, 1.0, 1.0, 0.0, 0.0, 1.0, 0.0, 1.0, 1.0, 0.0, 0.0, 1.0, 0.0, 1.0, 1.0, 0.0, 0.0, 1.0, 0.0, 1.0, 1.0, 0.0, 0.0, 1.0, 0.0, 1.0, 1.0, 0.0, 0.0, 1.0, 0.0, 1.0, 1.0, 0.0, 0.0, 1.0, 0.0, 1.0, 1.0, 0.0, 0.0, 1.0, 0.0, 1.0, 1.0])
me_table___edge_1.materials.append(mat_material_016)
me_table___edge_1.materials.append(None)
me_table___edge_1.use_remesh_fix_poles = True
me_table___edge_1.use_remesh_preserve_attributes = False
me_table___edge_1.use_mirror_vertex_groups = False
me_table___edge_1.update()
me_table___table_legs_3 = bpy.data.meshes.new('Table - Table Legs-3')
me_table___table_legs_3.from_pydata([(0.8204, 0.06752, 0.05162), (0.7847, 0.06689, 0.7616), (0.7847, 0.06756, 0.00162), (1.255, 0.06752, 0.05162), (1.285, 0.06756, 0.00162), (0.7847, 0.1169, 0.7017), (0.7847, 0.1176, 0.001665), (1.285, 0.1176, 0.001665), (0.8204, 0.1175, 0.05166), (0.8204, 0.1169, 0.7017), (0.7847, 1.147, 0.7026), (0.7847, 1.197, 0.7626), (0.7847, 1.148, 0.002576), (0.7847, 1.198, 0.00262), (0.8204, 1.148, 0.05258), (1.255, 1.148, 0.05258), (1.285, 1.148, 0.002576), (1.285, 1.198, 0.00262), (0.8204, 1.198, 0.05262), (0.8204, 1.197, 0.7026), (1.255, 0.06695, 0.7016), (1.285, 0.06689, 0.7616), (1.285, 0.1169, 0.7017), (1.255, 0.1175, 0.05166), (1.285, 1.147, 0.7026), (1.255, 1.147, 0.7026), (1.285, 1.197, 0.7626), (1.255, 1.198, 0.05262), (0.8204, 0.06695, 0.7016), (0.8204, 1.147, 0.7026), (1.255, 0.1169, 0.7017), (1.255, 1.197, 0.7026), (0.8347, 0.1169, 0.7617), (1.235, 0.1169, 0.7017), (0.8347, 0.1169, 0.7017), (0.8347, 1.147, 0.7026), (1.235, 1.147, 0.7026), (1.235, 1.147, 0.7626), (0.8347, 1.147, 0.7626), (1.235, 0.1169, 0.7617)], [], [(0, 1, 2), (3, 0, 2), (4, 3, 2), (5, 6, 2), (1, 5, 2), (6, 7, 2), (7, 4, 2), (8, 7, 6), (9, 8, 6), (5, 9, 6), (10, 11, 12), (11, 13, 12), (14, 10, 12), (15, 14, 12), (16, 15, 12), (17, 16, 12), (13, 17, 12), (18, 17, 13), (19, 18, 13), (11, 19, 13), (20, 3, 4), (21, 20, 4), (7, 21, 4), (22, 21, 7), (23, 22, 7), (8, 23, 7), (17, 24, 16), (25, 15, 16), (24, 25, 16), (26, 24, 17), (27, 26, 17), (18, 27, 17), (28, 1, 0), (8, 28, 0), (3, 23, 0), (23, 8, 0), (9, 28, 8), (29, 10, 14), (15, 27, 14), (27, 18, 14), (18, 29, 14), (19, 29, 18), (20, 30, 3), (30, 23, 3), (30, 22, 23), (25, 31, 15), (31, 27, 15), (31, 26, 27), (32, 33, 34), (35, 32, 34), (36, 37, 35), (37, 38, 35), (38, 32, 35), (32, 39, 33), (37, 36, 33), (39, 37, 33), (10, 9, 5), (1, 10, 5), (29, 9, 10), (1, 11, 10), (34, 33, 28), (33, 20, 28), (9, 34, 28), (20, 21, 28), (21, 1, 28), (29, 34, 9), (35, 34, 29), (19, 35, 29), (36, 35, 19), (31, 36, 19), (11, 31, 19), (36, 25, 33), (25, 30, 33), (30, 20, 33), (31, 25, 36), (24, 22, 30), (25, 24, 30), (11, 26, 31), (24, 26, 22), (26, 21, 22), (32, 11, 1), (39, 32, 1), (21, 39, 1), (32, 38, 11), (38, 26, 11), (37, 26, 38), (21, 37, 39), (21, 26, 37)])
_uv = me_table___table_legs_3.uv_layers.new(name='UVMap')
_uv.uv.foreach_set('vector', [0.0, 0.0, 1.0, 0.0, 1.0, 1.0, 0.0, 0.0, 1.0, 0.0, 1.0, 1.0, 0.0, 0.0, 1.0, 0.0, 1.0, 1.0, 0.0, 0.0, 1.0, 0.0, 1.0, 1.0, 0.0, 0.0, 1.0, 0.0, 1.0, 1.0, 0.0, 0.0, 1.0, 0.0, 1.0, 1.0, 0.0, 0.0, 1.0, 0.0, 1.0, 1.0, 0.0, 0.0, 1.0, 0.0, 1.0, 1.0, 0.0, 0.0, 1.0, 0.0, 1.0, 1.0, 0.0, 0.0, 1.0, 0.0, 1.0, 1.0, 0.0, 0.0, 1.0, 0.0, 1.0, 1.0, 0.0, 0.0, 1.0, 0.0, 1.0, 1.0, 0.0, 0.0, 1.0, 0.0, 1.0, 1.0, 0.0, 0.0, 1.0, 0.0, 1.0, 1.0, 0.0, 0.0, 1.0, 0.0, 1.0, 1.0, 0.0, 0.0, 1.0, 0.0, 1.0, 1.0, 0.0, 0.0, 1.0, 0.0, 1.0, 1.0, 0.0, 0.0, 1.0, 0.0, 1.0, 1.0, 0.0, 0.0, 1.0, 0.0, 1.0, 1.0, 0.0, 0.0, 1.0, 0.0, 1.0, 1.0, 0.0, 0.0, 1.0, 0.0, 1.0, 1.0, 0.0, 0.0, 1.0, 0.0, 1.0, 1.0, 0.0, 0.0, 1.0, 0.0, 1.0, 1.0, 0.0, 0.0, 1.0, 0.0, 1.0, 1.0, 0.0, 0.0, 1.0, 0.0, 1.0, 1.0, 0.0, 0.0, 1.0, 0.0, 1.0, 1.0, 0.0, 0.0, 1.0, 0.0, 1.0, 1.0, 0.0, 0.0, 1.0, 0.0, 1.0, 1.0, 0.0, 0.0, 1.0, 0.0, 1.0, 1.0, 0.0, 0.0, 1.0, 0.0, 1.0, 1.0, 0.0, 0.0, 1.0, 0.0, 1.0, 1.0, 0.0, 0.0, 1.0, 0.0, 1.0, 1.0, 0.0, 0.0, 1.0, 0.0, 1.0, 1.0, 0.0, 0.0, 1.0, 0.0, 1.0, 1.0, 0.0, 0.0, 1.0, 0.0, 1.0, 1.0, 0.0, 0.0, 1.0, 0.0, 1.0, 1.0, 0.0, 0.0, 1.0, 0.0, 1.0, 1.0, 0.0, 0.0, 1.0, 0.0, 1.0, 1.0, 0.0, 0.0, 1.0, 0.0, 1.0, 1.0, 0.0, 0.0, 1.0, 0.0, 1.0, 1.0, 0.0, 0.0, 1.0, 0.0, 1.0, 1.0, 0.0, 0.0, 1.0, 0.0, 1.0, 1.0, 0.0, 0.0, 1.0, 0.0, 1.0, 1.0, 0.0, 0.0, 1.0, 0.0, 1.0, 1.0, 0.0, 0.0, 1.0, 0.0, 1.0, 1.0, 0.0, 0.0, 1.0, 0.0, 1.0, 1.0, 0.0, 0.0, 1.0, 0.0, 1.0, 1.0, 0.0, 0.0, 1.0, 0.0, 1.0, 1.0, 0.0, 0.0, 1.0, 0.0, 1.0, 1.0, 0.0, 0.0, 1.0, 0.0, 1.0, 1.0, 0.0, 0.0, 1.0, 0.0, 1.0, 1.0, 0.0, 0.0, 1.0, 0.0, 1.0, 1.0, 0.0, 0.0, 1.0, 0.0, 1.0, 1.0, 0.0, 0.0, 1.0, 0.0, 1.0, 1.0, 0.0, 0.0, 1.0, 0.0, 1.0, 1.0, 0.0, 0.0, 1.0, 0.0, 1.0, 1.0, 0.0, 0.0, 1.0, 0.0, 1.0, 1.0, 0.0, 0.0, 1.0, 0.0, 1.0, 1.0, 0.0, 0.0, 1.0, 0.0, 1.0, 1.0, 0.0, 0.0, 1.0, 0.0, 1.0, 1.0, 0.0, 0.0, 1.0, 0.0, 1.0, 1.0, 0.0, 0.0, 1.0, 0.0, 1.0, 1.0, 0.0, 0.0, 1.0, 0.0, 1.0, 1.0, 0.0, 0.0, 1.0, 0.0, 1.0, 1.0, 0.0, 0.0, 1.0, 0.0, 1.0, 1.0, 0.0, 0.0, 1.0, 0.0, 1.0, 1.0, 0.0, 0.0, 1.0, 0.0, 1.0, 1.0, 0.0, 0.0, 1.0, 0.0, 1.0, 1.0, 0.0, 0.0, 1.0, 0.0, 1.0, 1.0, 0.0, 0.0, 1.0, 0.0, 1.0, 1.0, 0.0, 0.0, 1.0, 0.0, 1.0, 1.0, 0.0, 0.0, 1.0, 0.0, 1.0, 1.0, 0.0, 0.0, 1.0, 0.0, 1.0, 1.0, 0.0, 0.0, 1.0, 0.0, 1.0, 1.0, 0.0, 0.0, 1.0, 0.0, 1.0, 1.0, 0.0, 0.0, 1.0, 0.0, 1.0, 1.0, 0.0, 0.0, 1.0, 0.0, 1.0, 1.0, 0.0, 0.0, 1.0, 0.0, 1.0, 1.0, 0.0, 0.0, 1.0, 0.0, 1.0, 1.0, 0.0, 0.0, 1.0, 0.0, 1.0, 1.0, 0.0, 0.0, 1.0, 0.0, 1.0, 1.0, 0.0, 0.0, 1.0, 0.0, 1.0, 1.0, 0.0, 0.0, 1.0, 0.0, 1.0, 1.0, 0.0, 0.0, 1.0, 0.0, 1.0, 1.0, 0.0, 0.0, 1.0, 0.0, 1.0, 1.0, 0.0, 0.0, 1.0, 0.0, 1.0, 1.0, 0.0, 0.0, 1.0, 0.0, 1.0, 1.0, 0.0, 0.0, 1.0, 0.0, 1.0, 1.0])
me_table___table_legs_3.materials.append(mat_material_017)
me_table___table_legs_3.materials.append(None)
me_table___table_legs_3.materials.append(None)
me_table___table_legs_3.use_remesh_fix_poles = True
me_table___table_legs_3.use_remesh_preserve_attributes = False
me_table___table_legs_3.use_mirror_vertex_groups = False
me_table___table_legs_3.update()
me_table___table_top_1 = bpy.data.meshes.new('Table - Table Top-1')
me_table___table_top_1.from_pydata([(1.335, 0.006893, 0.7606), (0.7347, 0.006876, 0.7806), (0.7347, 0.006893, 0.7606), (0.7347, 1.257, 0.7817), (0.7347, 1.257, 0.7617), (0.7847, 0.06689, 0.7606), (0.7847, 1.197, 0.7616), (1.335, 1.257, 0.7817), (1.335, 1.257, 0.7617), (1.285, 1.197, 0.7616), (1.285, 0.06689, 0.7606), (0.7847, 0.06689, 0.7616), (1.285, 0.06689, 0.7616), (0.7847, 1.197, 0.7626), (1.235, 0.1169, 0.7607), (0.8347, 0.1169, 0.7617), (0.8347, 0.1169, 0.7607), (0.8347, 1.147, 0.7626), (0.8347, 1.147, 0.7616), (1.235, 1.147, 0.7616), (1.235, 1.147, 0.7626), (1.235, 0.1169, 0.7617), (1.285, 1.197, 0.7626), (1.335, 0.006876, 0.7806)], [], [(0, 1, 2), (1, 3, 2), (3, 4, 2), (5, 0, 2), (6, 5, 2), (4, 6, 2), (3, 7, 4), (7, 8, 4), (9, 6, 4), (8, 9, 4), (10, 0, 5), (11, 12, 5), (12, 10, 5), (6, 11, 5), (9, 13, 6), (13, 11, 6), (14, 15, 16), (15, 17, 16), (17, 18, 16), (18, 19, 16), (19, 14, 16), (17, 20, 18), (20, 19, 18), (21, 15, 14), (19, 21, 14), (20, 21, 19), (9, 8, 10), (8, 0, 10), (12, 22, 10), (22, 9, 10), (22, 13, 9), (23, 1, 0), (8, 23, 0), (7, 23, 8), (15, 12, 11), (17, 15, 11), (13, 17, 11), (20, 17, 13), (22, 20, 13), (21, 12, 15), (20, 22, 21), (22, 12, 21), (23, 3, 1), (23, 7, 3)])
_uv = me_table___table_top_1.uv_layers.new(name='UVMap')
_uv.uv.foreach_set('vector', [0.0, 0.0, 1.0, 0.0, 1.0, 1.0, 0.0, 0.0, 1.0, 0.0, 1.0, 1.0, 0.0, 0.0, 1.0, 0.0, 1.0, 1.0, 0.0, 0.0, 1.0, 0.0, 1.0, 1.0, 0.0, 0.0, 1.0, 0.0, 1.0, 1.0, 0.0, 0.0, 1.0, 0.0, 1.0, 1.0, 0.0, 0.0, 1.0, 0.0, 1.0, 1.0, 0.0, 0.0, 1.0, 0.0, 1.0, 1.0, 0.0, 0.0, 1.0, 0.0, 1.0, 1.0, 0.0, 0.0, 1.0, 0.0, 1.0, 1.0, 0.0, 0.0, 1.0, 0.0, 1.0, 1.0, 0.0, 0.0, 1.0, 0.0, 1.0, 1.0, 0.0, 0.0, 1.0, 0.0, 1.0, 1.0, 0.0, 0.0, 1.0, 0.0, 1.0, 1.0, 0.0, 0.0, 1.0, 0.0, 1.0, 1.0, 0.0, 0.0, 1.0, 0.0, 1.0, 1.0, 0.0, 0.0, 1.0, 0.0, 1.0, 1.0, 0.0, 0.0, 1.0, 0.0, 1.0, 1.0, 0.0, 0.0, 1.0, 0.0, 1.0, 1.0, 0.0, 0.0, 1.0, 0.0, 1.0, 1.0, 0.0, 0.0, 1.0, 0.0, 1.0, 1.0, 0.0, 0.0, 1.0, 0.0, 1.0, 1.0, 0.0, 0.0, 1.0, 0.0, 1.0, 1.0, 0.0, 0.0, 1.0, 0.0, 1.0, 1.0, 0.0, 0.0, 1.0, 0.0, 1.0, 1.0, 0.0, 0.0, 1.0, 0.0, 1.0, 1.0, 0.0, 0.0, 1.0, 0.0, 1.0, 1.0, 0.0, 0.0, 1.0, 0.0, 1.0, 1.0, 0.0, 0.0, 1.0, 0.0, 1.0, 1.0, 0.0, 0.0, 1.0, 0.0, 1.0, 1.0, 0.0, 0.0, 1.0, 0.0, 1.0, 1.0, 0.0, 0.0, 1.0, 0.0, 1.0, 1.0, 0.0, 0.0, 1.0, 0.0, 1.0, 1.0, 0.0, 0.0, 1.0, 0.0, 1.0, 1.0, 0.0, 0.0, 1.0, 0.0, 1.0, 1.0, 0.0, 0.0, 1.0, 0.0, 1.0, 1.0, 0.0, 0.0, 1.0, 0.0, 1.0, 1.0, 0.0, 0.0, 1.0, 0.0, 1.0, 1.0, 0.0, 0.0, 1.0, 0.0, 1.0, 1.0, 0.0, 0.0, 1.0, 0.0, 1.0, 1.0, 0.0, 0.0, 1.0, 0.0, 1.0, 1.0, 0.0, 0.0, 1.0, 0.0, 1.0, 1.0, 0.0, 0.0, 1.0, 0.0, 1.0, 1.0, 0.0, 0.0, 1.0, 0.0, 1.0, 1.0])
me_table___table_top_1.materials.append(mat_material_014)
me_table___table_top_1.use_remesh_fix_poles = True
me_table___table_top_1.use_remesh_preserve_attributes = False
me_table___table_top_1.use_mirror_vertex_groups = False
me_table___table_top_1.update()
me_plane_004 = bpy.data.meshes.new('Plane.004')
me_plane_004.from_pydata([(-1.0, -1.105, 0.0), (1.0, -1.105, 0.0), (-1.0, 0.8948, 0.0), (1.0, 0.8948, 0.0)], [], [(0, 1, 3, 2)])
_uv = me_plane_004.uv_layers.new(name='UVMap')
_uv.uv.foreach_set('vector', [0.0, 0.0, 1.0, 0.0, 1.0, 1.0, 0.0, 1.0])
me_plane_004.materials.append(mat_material)
me_plane_004.use_remesh_fix_poles = True
me_plane_004.use_remesh_preserve_attributes = False
me_plane_004.use_mirror_vertex_groups = False
me_plane_004.update()
me_plane_006 = bpy.data.meshes.new('Plane.006')
me_plane_006.from_pydata([(-1.0, -1.0, 0.0), (1.0, -1.0, 0.0), (-1.0, 1.0, 0.0), (1.0, 1.0, 0.0)], [], [(0, 1, 3, 2)])
_uv = me_plane_006.uv_layers.new(name='UVMap')
_uv.uv.foreach_set('vector', [0.0, 0.0, 1.0, 0.0, 1.0, 1.0, 0.0, 1.0])
me_plane_006.materials.append(mat_material_021)
me_plane_006.use_remesh_fix_poles = True
me_plane_006.use_remesh_preserve_attributes = False
me_plane_006.use_mirror_vertex_groups = False
me_plane_006.update()
me_plane_007 = bpy.data.meshes.new('Plane.007')
me_plane_007.from_pydata([(-1.0, -1.0, 0.0), (1.0, -1.0, 0.0), (-1.0, 1.0, 0.0), (1.0, 1.0, 0.0)], [], [(0, 1, 3, 2)])
_uv = me_plane_007.uv_layers.new(name='UVMap')
_uv.uv.foreach_set('vector', [0.0, 0.0, 1.0, 0.0, 1.0, 1.0, 0.0, 1.0])
me_plane_007.materials.append(mat_material_020)
me_plane_007.use_remesh_fix_poles = True
me_plane_007.use_remesh_preserve_attributes = False
me_plane_007.use_mirror_vertex_groups = False
me_plane_007.update()

# ---- curves / text
cu_beziercurve = bpy.data.curves.new('BezierCurve', 'CURVE')
cu_beziercurve.dimensions = '3D'
_sp = cu_beziercurve.splines.new('BEZIER'); _sp.bezier_points.add(5)
_sp.bezier_points.foreach_set('co', [1.595, -0.2575, 6.303e-05, 0.9955, -0.5218, 6.303e-05, -1.002, -0.5288, 6.303e-05, -1.588, -0.2761, 0.001868, -0.9884, 0.01161, 0.0, 0.9861, 0.01394, 0.0])
_sp.bezier_points.foreach_set('handle_left', [1.594, 0.06327, 0.0009906, 1.316, -0.5208, 0.0009906, -0.6815, -0.5278, 0.0009906, -1.593, -0.5968, -0.002055, -1.309, 0.01213, 0.0, 0.6274, 0.01394, 0.0])
_sp.bezier_points.foreach_set('handle_right', [1.596, -0.5782, -0.0008645, 0.6747, -0.5228, -0.0008645, -1.323, -0.5298, -0.0008645, -1.583, 0.04457, 0.00579, -0.6677, 0.0111, 0.0, 1.345, 0.01394, 0.0])
for _p, _l, _r in zip(_sp.bezier_points, ['ALIGNED', 'ALIGNED', 'ALIGNED', 'ALIGNED', 'ALIGNED', 'ALIGNED'], ['ALIGNED', 'ALIGNED', 'ALIGNED', 'ALIGNED', 'ALIGNED', 'ALIGNED']): _p.handle_left_type = _l; _p.handle_right_type = _r
_sp.order_u = 0
_sp.order_v = 0
_sp.resolution_u = 64
_sp.use_cyclic_u = True
cu_beziercurve.use_path = True
cu_beziercurve.use_path_clamp = True
cu_beziercurve.resolution_u = 64
cu_beziercurve.fill_mode = 'FULL'
cu_beziercurve_001 = bpy.data.curves.new('BezierCurve.001', 'CURVE')
cu_beziercurve_001.dimensions = '3D'
_sp = cu_beziercurve_001.splines.new('BEZIER'); _sp.bezier_points.add(5)
_sp.bezier_points.foreach_set('co', [1.595, -0.2575, 6.303e-05, 0.9955, -0.5218, 6.303e-05, -1.002, -0.5288, 6.303e-05, -1.588, -0.2761, 0.001868, -0.9884, 0.01161, 0.0, 0.9861, 0.01394, 0.0])
_sp.bezier_points.foreach_set('handle_left', [1.594, 0.06327, 0.0009906, 1.316, -0.5208, 0.0009906, -0.6815, -0.5278, 0.0009906, -1.593, -0.5968, -0.002055, -1.309, 0.01213, 0.0, 0.6274, 0.01394, 0.0])
_sp.bezier_points.foreach_set('handle_right', [1.596, -0.5782, -0.0008645, 0.6747, -0.5228, -0.0008645, -1.323, -0.5298, -0.0008645, -1.583, 0.04457, 0.00579, -0.6677, 0.0111, 0.0, 1.345, 0.01394, 0.0])
for _p, _l, _r in zip(_sp.bezier_points, ['ALIGNED', 'ALIGNED', 'ALIGNED', 'ALIGNED', 'ALIGNED', 'ALIGNED'], ['ALIGNED', 'ALIGNED', 'ALIGNED', 'ALIGNED', 'ALIGNED', 'ALIGNED']): _p.handle_left_type = _l; _p.handle_right_type = _r
_sp.order_u = 0
_sp.order_v = 0
_sp.resolution_u = 64
_sp.use_cyclic_u = True
cu_beziercurve_001.use_path = True
cu_beziercurve_001.use_path_clamp = True
cu_beziercurve_001.resolution_u = 64
cu_beziercurve_001.fill_mode = 'FULL'
cu_beziercurve_003 = bpy.data.curves.new('BezierCurve.003', 'CURVE')
cu_beziercurve_003.dimensions = '3D'
_sp = cu_beziercurve_003.splines.new('BEZIER'); _sp.bezier_points.add(5)
_sp.bezier_points.foreach_set('co', [1.595, -0.2575, 6.303e-05, 0.9955, -0.5218, 6.303e-05, -1.002, -0.5288, 6.303e-05, -1.588, -0.2761, 0.001868, -0.9884, 0.01161, 0.0, 0.9861, 0.01394, 0.0])
_sp.bezier_points.foreach_set('handle_left', [1.594, 0.06327, 0.0009906, 1.316, -0.5208, 0.0009906, -0.6815, -0.5278, 0.0009906, -1.593, -0.5968, -0.002055, -1.309, 0.01213, 0.0, 0.6274, 0.01394, 0.0])
_sp.bezier_points.foreach_set('handle_right', [1.596, -0.5782, -0.0008645, 0.6747, -0.5228, -0.0008645, -1.323, -0.5298, -0.0008645, -1.583, 0.04457, 0.00579, -0.6677, 0.0111, 0.0, 1.345, 0.01394, 0.0])
for _p, _l, _r in zip(_sp.bezier_points, ['ALIGNED', 'ALIGNED', 'ALIGNED', 'ALIGNED', 'ALIGNED', 'ALIGNED'], ['ALIGNED', 'ALIGNED', 'ALIGNED', 'ALIGNED', 'ALIGNED', 'ALIGNED']): _p.handle_left_type = _l; _p.handle_right_type = _r
_sp.order_u = 0
_sp.order_v = 0
_sp.resolution_u = 64
_sp.use_cyclic_u = True
cu_beziercurve_003.use_path = True
cu_beziercurve_003.use_path_clamp = True
cu_beziercurve_003.resolution_u = 64
cu_beziercurve_003.fill_mode = 'FULL'
cu_beziercurve_004 = bpy.data.curves.new('BezierCurve.004', 'CURVE')
cu_beziercurve_004.dimensions = '3D'
_sp = cu_beziercurve_004.splines.new('BEZIER'); _sp.bezier_points.add(5)
_sp.bezier_points.foreach_set('co', [1.595, -0.2575, 6.303e-05, 0.9955, -0.5218, 6.303e-05, -1.002, -0.5288, 6.303e-05, -1.588, -0.2761, 0.001868, -0.9884, 0.01161, 0.0, 0.9861, 0.01394, 0.0])
_sp.bezier_points.foreach_set('handle_left', [1.594, 0.06327, 0.0009906, 1.316, -0.5208, 0.0009906, -0.6815, -0.5278, 0.0009906, -1.593, -0.5968, -0.002055, -1.309, 0.01213, 0.0, 0.6274, 0.01394, 0.0])
_sp.bezier_points.foreach_set('handle_right', [1.596, -0.5782, -0.0008645, 0.6747, -0.5228, -0.0008645, -1.323, -0.5298, -0.0008645, -1.583, 0.04457, 0.00579, -0.6677, 0.0111, 0.0, 1.345, 0.01394, 0.0])
for _p, _l, _r in zip(_sp.bezier_points, ['ALIGNED', 'ALIGNED', 'ALIGNED', 'ALIGNED', 'ALIGNED', 'ALIGNED'], ['ALIGNED', 'ALIGNED', 'ALIGNED', 'ALIGNED', 'ALIGNED', 'ALIGNED']): _p.handle_left_type = _l; _p.handle_right_type = _r
_sp.order_u = 0
_sp.order_v = 0
_sp.resolution_u = 64
_sp.use_cyclic_u = True
cu_beziercurve_004.use_path = True
cu_beziercurve_004.use_path_clamp = True
cu_beziercurve_004.resolution_u = 64
cu_beziercurve_004.fill_mode = 'FULL'
cu_beziercurve_005 = bpy.data.curves.new('BezierCurve.005', 'CURVE')
cu_beziercurve_005.dimensions = '3D'
_sp = cu_beziercurve_005.splines.new('BEZIER'); _sp.bezier_points.add(5)
_sp.bezier_points.foreach_set('co', [1.595, -0.2575, 6.303e-05, 0.9955, -0.5218, 6.303e-05, -1.002, -0.5288, 6.303e-05, -1.588, -0.2761, 0.001868, -0.9884, 0.01161, 0.0, 0.9861, 0.01394, 0.0])
_sp.bezier_points.foreach_set('handle_left', [1.594, 0.06327, 0.0009906, 1.316, -0.5208, 0.0009906, -0.6815, -0.5278, 0.0009906, -1.593, -0.5968, -0.002055, -1.309, 0.01213, 0.0, 0.6274, 0.01394, 0.0])
_sp.bezier_points.foreach_set('handle_right', [1.596, -0.5782, -0.0008645, 0.6747, -0.5228, -0.0008645, -1.323, -0.5298, -0.0008645, -1.583, 0.04457, 0.00579, -0.6677, 0.0111, 0.0, 1.345, 0.01394, 0.0])
for _p, _l, _r in zip(_sp.bezier_points, ['ALIGNED', 'ALIGNED', 'ALIGNED', 'ALIGNED', 'ALIGNED', 'ALIGNED'], ['ALIGNED', 'ALIGNED', 'ALIGNED', 'ALIGNED', 'ALIGNED', 'ALIGNED']): _p.handle_left_type = _l; _p.handle_right_type = _r
_sp.order_u = 0
_sp.order_v = 0
_sp.resolution_u = 64
_sp.use_cyclic_u = True
cu_beziercurve_005.use_path = True
cu_beziercurve_005.use_path_clamp = True
cu_beziercurve_005.resolution_u = 64
cu_beziercurve_005.fill_mode = 'FULL'

# ---- objects
ob_camera = bpy.data.objects.new('Camera', cam_camera)
ob_display = bpy.data.objects.new('Display', me_plane)
ob_medicinemat = bpy.data.objects.new('medicinemat', me_cube_001)
ob_sun = bpy.data.objects.new('Sun', light_sun)
ob_nfcreader = bpy.data.objects.new('NFCReader', me_plane_002)
ob_medicinegiver = bpy.data.objects.new('MedicineGiver', me_cube)
ob_scamera = bpy.data.objects.new('SCamera', me_cylinder)
ob_moneyin = bpy.data.objects.new('MoneyIn', me_cylinder_011)
ob_cylinder_001 = bpy.data.objects.new('Cylinder.001', me_cylinder_001)
ob_cylinder_002 = bpy.data.objects.new('Cylinder.002', me_cylinder_002)
ob_beziercurve = bpy.data.objects.new('BezierCurve', cu_beziercurve)
ob_cube = bpy.data.objects.new('Cube', me_cube_002)
ob_beziercurve_001 = bpy.data.objects.new('BezierCurve.001', cu_beziercurve_001)
ob_cube_001 = bpy.data.objects.new('Cube.001', me_cube_003)
ob_beziercurve_003 = bpy.data.objects.new('BezierCurve.003', cu_beziercurve_003)
ob_cube_003 = bpy.data.objects.new('Cube.003', me_cube_005)
ob_beziercurve_004 = bpy.data.objects.new('BezierCurve.004', cu_beziercurve_004)
ob_cube_004 = bpy.data.objects.new('Cube.004', me_cube_006)
ob_beziercurve_005 = bpy.data.objects.new('BezierCurve.005', cu_beziercurve_005)
ob_cube_005 = bpy.data.objects.new('Cube.005', me_cube_007)
ob_display_001 = bpy.data.objects.new('Display.001', me_plane_001)
ob_table___edge_1 = bpy.data.objects.new('Table - Edge-1', me_table___edge_1)
ob_table___table_legs_3 = bpy.data.objects.new('Table - Table Legs-3', me_table___table_legs_3)
ob_table___table_top_1 = bpy.data.objects.new('Table - Table Top-1', me_table___table_top_1)
ob_plane = bpy.data.objects.new('Plane', me_plane_004)
ob_plane_002 = bpy.data.objects.new('Plane.002', me_plane_006)
ob_plane_001 = bpy.data.objects.new('Plane.001', me_plane_007)

# ---- transforms, parenting, visibility, modifiers, constraints
ob_camera.location = (0.6534, -3.155, 0.9064)
ob_camera.rotation_euler = (1.31, 0.0, 0.2861)
ob_camera.lock_rotations_4d = False
ob_camera.empty_display_type = 'ARROWS'
ob_camera.color = (0.0, 0.0, 0.0, 0.0)
ob_camera.display_type = 'WIRE'
ob_camera.lineart.crease_threshold = 0.0
ob_display.location = (-0.001278, 0.004332, 0.01601)
ob_display.rotation_euler = (1.571, 0.0, 0.0)
ob_display.scale = (0.165, 0.107, 1.0)
ob_display.lineart.crease_threshold = 0.0
ob_medicinemat.location = (0.025, 0.3718, 0.0)
ob_medicinemat.scale = (0.4, 0.4, 0.2)
ob_medicinemat.lineart.crease_threshold = 0.0
_m = ob_medicinemat.modifiers.new('Auto Smooth', 'NODES')
_m.node_group = ng_auto_smooth
_gi = [s.identifier for s in ng_auto_smooth.interface.items_tree if s.item_type == 'SOCKET' and s.in_out == 'INPUT']
_m[_gi[1]] = 1.047  # Angle
ob_sun.location = (-0.2512, -0.4965, 0.1638)
ob_sun.rotation_euler = (0.5013, -0.2151, -0.05527)
ob_sun.lineart.crease_threshold = 0.0
ob_nfcreader.location = (-0.09964, -0.02899, -0.2014)
ob_nfcreader.rotation_euler = (1.571, 0.0, 0.0)
ob_nfcreader.scale = (0.1, 0.05, 0.05)
ob_nfcreader.lineart.crease_threshold = 0.0
ob_medicinegiver.location = (0.2145, 0.1222, -0.2011)
ob_medicinegiver.scale = (0.2, 0.15, 0.05)
ob_medicinegiver.lineart.crease_threshold = 0.0
ob_medicinegiver.cycles.use_motion_blur = False
_m = ob_medicinegiver.modifiers.new('Auto Smooth', 'NODES')
_m.node_group = ng_auto_smooth
_gi = [s.identifier for s in ng_auto_smooth.interface.items_tree if s.item_type == 'SOCKET' and s.in_out == 'INPUT']
_m[_gi[1]] = 3.142  # Angle
ob_scamera.location = (0.1919, 0.02116, 0.176)
ob_scamera.rotation_euler = (1.571, 0.0, 0.0)
ob_scamera.scale = (0.01, 0.01, 0.05)
ob_scamera.lineart.crease_threshold = 0.0
ob_moneyin.location = (0.4296, 0.1914, 0.09912)
ob_moneyin.rotation_euler = (1.571, 0.0, 0.0)
ob_moneyin.scale = (0.04, 0.04, 0.22)
ob_moneyin.lineart.crease_threshold = 0.0
_m = ob_moneyin.modifiers.new('Auto Smooth', 'NODES')
_m.node_group = ng_auto_smooth
_gi = [s.identifier for s in ng_auto_smooth.interface.items_tree if s.item_type == 'SOCKET' and s.in_out == 'INPUT']
_m[_gi[1]] = 1.4  # Angle
ob_cylinder_001.location = (0.2933, -0.02795, 0.1058)
ob_cylinder_001.rotation_euler = (0.0, 1.571, 0.0)
ob_cylinder_001.scale = (0.01, 0.01, 0.07)
ob_cylinder_001.lineart.crease_threshold = 0.0
ob_cylinder_002.location = (0.2933, -0.02686, 0.08548)
ob_cylinder_002.rotation_euler = (0.0, 1.571, 0.0)
ob_cylinder_002.scale = (0.01, 0.01, 0.07)
ob_cylinder_002.lineart.crease_threshold = 0.0
ob_beziercurve.location = (0.3681, 0.464, -0.08076)
ob_beziercurve.rotation_euler = (1.571, -0.0, 1.571)
ob_beziercurve.scale = (0.1984, 0.1355, 0.1431)
ob_beziercurve.lineart.crease_threshold = 0.0
ob_cube.location = (0.3668, 0.4776, -0.09238)
ob_cube.rotation_euler = (-1.571, 1.571, 0.0)
ob_cube.scale = (-0.002369, 0.04484, -0.01808)
ob_cube.lineart.crease_threshold = 0.0
_m = ob_cube.modifiers.new('Array', 'ARRAY')
_m.count = 36
_m.relative_offset_displace = (0.0, 0.0, 1.1)
_m = ob_cube.modifiers.new('Curve', 'CURVE')
_m.object = ob_beziercurve
ob_beziercurve_001.location = (0.078, 0.6999, -0.025)
ob_beziercurve_001.rotation_euler = (1.571, -0.0, 3.148)
ob_beziercurve_001.scale = (0.1566, 0.1355, 0.1431)
ob_beziercurve_001.lineart.crease_threshold = 0.0
ob_cube_001.location = (0.06733, 0.6986, -0.03662)
ob_cube_001.rotation_euler = (-3.148, 1.571, 0.0)
ob_cube_001.scale = (-0.002369, 0.04484, -0.01427)
ob_cube_001.lineart.crease_threshold = 0.0
_m = ob_cube_001.modifiers.new('Array', 'ARRAY')
_m.count = 36
_m.relative_offset_displace = (0.0, 0.0, 1.1)
_m = ob_cube_001.modifiers.new('Curve', 'CURVE')
_m.object = ob_beziercurve_001
ob_beziercurve_003.location = (0.078, 0.5649, -0.025)
ob_beziercurve_003.rotation_euler = (1.571, -0.0, 3.148)
ob_beziercurve_003.scale = (0.1566, 0.1355, 0.1431)
ob_beziercurve_003.lineart.crease_threshold = 0.0
ob_cube_003.location = (0.06733, 0.5635, -0.03662)
ob_cube_003.rotation_euler = (-3.148, 1.571, 0.0)
ob_cube_003.scale = (-0.002369, 0.04484, -0.01427)
ob_cube_003.lineart.crease_threshold = 0.0
_m = ob_cube_003.modifiers.new('Array', 'ARRAY')
_m.count = 36
_m.relative_offset_displace = (0.0, 0.0, 1.1)
_m = ob_cube_003.modifiers.new('Curve', 'CURVE')
_m.object = ob_beziercurve_003
ob_beziercurve_004.location = (0.078, 0.4339, -0.025)
ob_beziercurve_004.rotation_euler = (1.571, -0.0, 3.148)
ob_beziercurve_004.scale = (0.1566, 0.1355, 0.1431)
ob_beziercurve_004.lineart.crease_threshold = 0.0
ob_cube_004.location = (0.06733, 0.4325, -0.03662)
ob_cube_004.rotation_euler = (-3.148, 1.571, 0.0)
ob_cube_004.scale = (-0.002369, 0.04484, -0.01427)
ob_cube_004.lineart.crease_threshold = 0.0
_m = ob_cube_004.modifiers.new('Array', 'ARRAY')
_m.count = 36
_m.relative_offset_displace = (0.0, 0.0, 1.1)
_m = ob_cube_004.modifiers.new('Curve', 'CURVE')
_m.object = ob_beziercurve_004
ob_beziercurve_005.location = (0.078, 0.2945, -0.025)
ob_beziercurve_005.rotation_euler = (1.571, -0.0, 3.148)
ob_beziercurve_005.scale = (0.1566, 0.1355, 0.1431)
ob_beziercurve_005.lineart.crease_threshold = 0.0
ob_cube_005.location = (0.06733, 0.2932, -0.03662)
ob_cube_005.rotation_euler = (-3.148, 1.571, 0.0)
ob_cube_005.scale = (-0.002369, 0.04484, -0.01427)
ob_cube_005.lineart.crease_threshold = 0.0
_m = ob_cube_005.modifiers.new('Array', 'ARRAY')
_m.count = 36
_m.relative_offset_displace = (0.0, 0.0, 1.1)
_m = ob_cube_005.modifiers.new('Curve', 'CURVE')
_m.object = ob_beziercurve_005
ob_display_001.location = (-0.001278, 0.003999, 0.01601)
ob_display_001.rotation_euler = (1.571, 0.0, 0.0)
ob_display_001.scale = (0.165, 0.107, 1.0)
ob_display_001.lineart.crease_threshold = 0.0
ob_table___edge_1.location = (0.8494, -1.903, -2.374)
ob_table___edge_1.rotation_euler = (0.0, 0.0, 1.571)
ob_table___edge_1.scale = (2.324, 2.693, 2.693)
ob_table___edge_1.lineart.crease_threshold = 0.0
ob_table___table_legs_3.location = (1.029, -2.385, -2.071)
ob_table___table_legs_3.rotation_euler = (0.0, -0.0, 1.571)
ob_table___table_legs_3.scale = (2.79, 2.967, 2.287)
ob_table___table_legs_3.lineart.crease_threshold = 0.0
ob_table___table_top_1.location = (0.8532, -1.925, -2.288)
ob_table___table_top_1.rotation_euler = (0.0, -0.0, 1.571)
ob_table___table_top_1.scale = (2.349, 2.693, 2.58)
ob_table___table_top_1.lineart.crease_threshold = 0.0
ob_plane.location = (-0.4124, 2.086, -2.048)
ob_plane.scale = (-6.821, -5.34, -6.821)
ob_plane.lineart.crease_threshold = 0.0
ob_plane_002.location = (-0.4124, 7.935, 0.3665)
ob_plane_002.rotation_euler = (1.571, -0.0, 0.0)
ob_plane_002.scale = (-6.821, -2.402, -6.821)
ob_plane_002.lineart.crease_threshold = 0.0
ob_plane_001.location = (-7.224, 2.587, 0.3552)
ob_plane_001.rotation_euler = (1.571, -0.0, 1.571)
ob_plane_001.scale = (-5.371, -2.402, -6.821)
ob_plane_001.lineart.crease_threshold = 0.0
cam_camera.dof.focus_object = ob_medicinemat

# ---- collection membership
col_collection.objects.link(ob_camera)
col_collection.objects.link(ob_display)
col_collection.objects.link(ob_medicinemat)
col_collection.objects.link(ob_sun)
col_collection.objects.link(ob_nfcreader)
col_collection.objects.link(ob_medicinegiver)
col_collection.objects.link(ob_scamera)
col_collection.objects.link(ob_moneyin)
col_billin.objects.link(ob_cylinder_001)
col_billin.objects.link(ob_cylinder_002)
col_coveyer_one.objects.link(ob_beziercurve)
col_coveyer_one.objects.link(ob_cube)
col_conveyer_two.objects.link(ob_beziercurve_001)
col_conveyer_two.objects.link(ob_cube_001)
col_conveyot_three.objects.link(ob_beziercurve_003)
col_conveyot_three.objects.link(ob_cube_003)
col_conveyor_four.objects.link(ob_beziercurve_004)
col_conveyor_four.objects.link(ob_cube_004)
col_conveyot_five.objects.link(ob_beziercurve_005)
col_conveyot_five.objects.link(ob_cube_005)
col_conveyot_five.objects.link(ob_display_001)
col_table.objects.link(ob_table___edge_1)
col_table.objects.link(ob_table___table_legs_3)
col_table.objects.link(ob_table___table_top_1)
col_table.objects.link(ob_plane)
col_table.objects.link(ob_plane_002)
col_table.objects.link(ob_plane_001)

# ---- scene / render settings (as saved in the file)
scene.camera = ob_camera
scene.frame_start = 1; scene.frame_end = 250; scene.frame_set(163)
scene.render.engine = 'CYCLES'
scene.render.image_settings.compression = 3
scene.render.fps = 30
scene.render.film_transparent = True
scene.cycles.samples = 256
scene.cycles.sampling_pattern = 'TABULATED_SOBOL'
scene.cycles.adaptive_threshold = 1.0
scene.cycles.use_light_tree = False
scene.cycles.film_transparent_glass = True
scene.eevee.use_volumetric_shadows = True
scene.eevee.use_gtao = True
scene.eevee.use_raytracing = True
scene.view_settings.view_transform = 'Standard'
bpy.context.view_layer.update()
